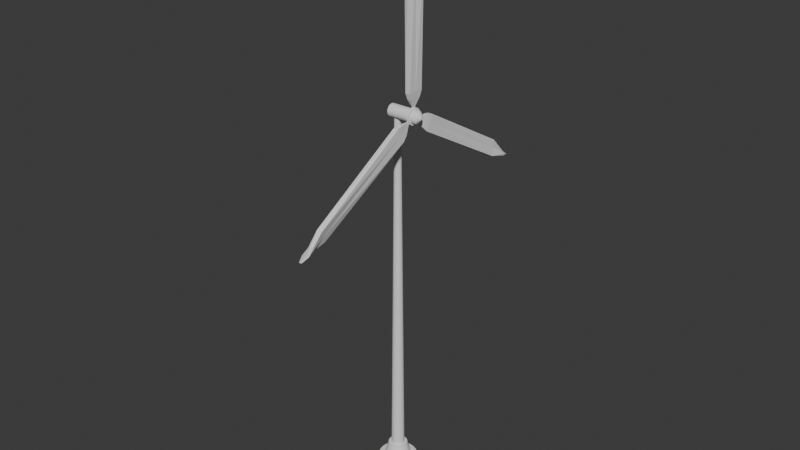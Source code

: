 # Source: windmill.blend  (saved by Blender 4.1.24; exported with 4.5.12 LTS)
import bpy
from mathutils import Matrix  # noqa: F401  (used for matrix-valued properties, if any)

bpy.ops.wm.read_factory_settings(use_empty=True)
scene = bpy.context.scene
scene.name = 'Scene'

# ---- collections
col_collection = bpy.data.collections.new('Collection'); scene.collection.children.link(col_collection)

# ---- world
world_world = bpy.data.worlds.new('World'); scene.world = world_world
world_world.use_nodes = True; world_world.node_tree.nodes.clear()
_N = world_world.node_tree.nodes; _L = world_world.node_tree.links
n0 = _N.new('ShaderNodeOutputWorld'); n0.name = 'World Output'; n0.location = (300, 300)
n1 = _N.new('ShaderNodeBackground'); n1.name = 'Background'; n1.location = (10, 300)
n1.inputs[0].default_value = (0.05088, 0.05088, 0.05088, 1.0)
_L.new(n1.outputs[0], n0.inputs[0])
n0.is_active_output = True
world_world.color = (0.05088, 0.05088, 0.05088)
world_world.use_sun_shadow = False
world_world.sun_shadow_jitter_overblur = 0.0

# ---- meshes
me_cylinder_002 = bpy.data.meshes.new('Cylinder.002')
me_cylinder_002.from_pydata([(-0.3146, 2.167, -1.566), (-0.3146, 1.0, 1.0), (0.1082, 2.126, -1.566), (-0.1195, 0.9808, 1.0), (0.5148, 2.002, -1.566), (0.06807, 0.9239, 1.0), (0.8896, 1.802, -1.566), (0.241, 0.8315, 1.0), (1.218, 1.533, -1.566), (0.3925, 0.7071, 1.0), (1.488, 1.204, -1.566), (0.5169, 0.5556, 1.0), (1.688, 0.8295, -1.566), (0.6093, 0.3827, 1.0), (1.811, 0.4229, -1.566), (0.6662, 0.1951, 1.0), (1.853, 3.189e-08, -1.566), (0.6854, 0.0, 1.0), (1.811, -0.4229, -1.566), (0.6662, -0.1951, 1.0), (1.688, -0.8295, -1.566), (0.6093, -0.3827, 1.0), (1.488, -1.204, -1.566), (0.5169, -0.5556, 1.0), (1.218, -1.533, -1.566), (0.3925, -0.7071, 1.0), (0.8896, -1.802, -1.566), (0.241, -0.8315, 1.0), (0.5148, -2.002, -1.566), (0.06807, -0.9239, 1.0), (0.1082, -2.126, -1.566), (-0.1195, -0.9808, 1.0), (-0.3146, -2.167, -1.566), (-0.3146, -1.0, 1.0), (-0.7375, -2.126, -1.566), (-0.5097, -0.9808, 1.0), (-1.144, -2.002, -1.566), (-0.6973, -0.9239, 1.0), (-1.519, -1.802, -1.566), (-0.8702, -0.8315, 1.0), (-1.847, -1.533, -1.566), (-1.022, -0.7071, 1.0), (-2.117, -1.204, -1.566), (-1.146, -0.5556, 1.0), (-2.317, -0.8295, -1.566), (-1.238, -0.3827, 1.0), (-2.44, -0.4229, -1.566), (-1.295, -0.1951, 1.0), (-2.482, 3.189e-08, -1.566), (-1.315, 0.0, 1.0), (-2.44, 0.4229, -1.566), (-1.295, 0.1951, 1.0), (-2.317, 0.8295, -1.566), (-1.238, 0.3827, 1.0), (-2.117, 1.204, -1.566), (-1.146, 0.5556, 1.0), (-1.847, 1.533, -1.566), (-1.022, 0.7071, 1.0), (-1.519, 1.802, -1.566), (-0.8702, 0.8315, 1.0), (-1.144, 2.002, -1.566), (-0.6973, 0.9239, 1.0), (-0.7375, 2.126, -1.566), (-0.5097, 0.9808, 1.0)], [], [(0, 1, 3, 2), (2, 3, 5, 4), (4, 5, 7, 6), (6, 7, 9, 8), (8, 9, 11, 10), (10, 11, 13, 12), (12, 13, 15, 14), (14, 15, 17, 16), (16, 17, 19, 18), (18, 19, 21, 20), (20, 21, 23, 22), (22, 23, 25, 24), (24, 25, 27, 26), (26, 27, 29, 28), (28, 29, 31, 30), (30, 31, 33, 32), (32, 33, 35, 34), (34, 35, 37, 36), (36, 37, 39, 38), (38, 39, 41, 40), (40, 41, 43, 42), (42, 43, 45, 44), (44, 45, 47, 46), (46, 47, 49, 48), (48, 49, 51, 50), (50, 51, 53, 52), (52, 53, 55, 54), (54, 55, 57, 56), (56, 57, 59, 58), (58, 59, 61, 60), (3, 1, 63, 61, 59, 57, 55, 53, 51, 49, 47, 45, 43, 41, 39, 37, 35, 33, 31, 29, 27, 25, 23, 21, 19, 17, 15, 13, 11, 9, 7, 5), (60, 61, 63, 62), (62, 63, 1, 0), (0, 2, 4, 6, 8, 10, 12, 14, 16, 18, 20, 22, 24, 26, 28, 30, 32, 34, 36, 38, 40, 42, 44, 46, 48, 50, 52, 54, 56, 58, 60, 62)])
_uv = me_cylinder_002.uv_layers.new(name='UVMap')
_uv.uv.foreach_set('vector', [1.0, 0.5, 1.0, 1.0, 0.9688, 1.0, 0.9688, 0.5, 0.9688, 0.5, 0.9688, 1.0, 0.9375, 1.0, 0.9375, 0.5, 0.9375, 0.5, 0.9375, 1.0, 0.9062, 1.0, 0.9062, 0.5, 0.9062, 0.5, 0.9062, 1.0, 0.875, 1.0, 0.875, 0.5, 0.875, 0.5, 0.875, 1.0, 0.8438, 1.0, 0.8438, 0.5, 0.8438, 0.5, 0.8438, 1.0, 0.8125, 1.0, 0.8125, 0.5, 0.8125, 0.5, 0.8125, 1.0, 0.7812, 1.0, 0.7812, 0.5, 0.7812, 0.5, 0.7812, 1.0, 0.75, 1.0, 0.75, 0.5, 0.75, 0.5, 0.75, 1.0, 0.7188, 1.0, 0.7188, 0.5, 0.7188, 0.5, 0.7188, 1.0, 0.6875, 1.0, 0.6875, 0.5, 0.6875, 0.5, 0.6875, 1.0, 0.6562, 1.0, 0.6562, 0.5, 0.6562, 0.5, 0.6562, 1.0, 0.625, 1.0, 0.625, 0.5, 0.625, 0.5, 0.625, 1.0, 0.5938, 1.0, 0.5938, 0.5, 0.5938, 0.5, 0.5938, 1.0, 0.5625, 1.0, 0.5625, 0.5, 0.5625, 0.5, 0.5625, 1.0, 0.5312, 1.0, 0.5312, 0.5, 0.5312, 0.5, 0.5312, 1.0, 0.5, 1.0, 0.5, 0.5, 0.5, 0.5, 0.5, 1.0, 0.4688, 1.0, 0.4688, 0.5, 0.4688, 0.5, 0.4688, 1.0, 0.4375, 1.0, 0.4375, 0.5, 0.4375, 0.5, 0.4375, 1.0, 0.4062, 1.0, 0.4062, 0.5, 0.4062, 0.5, 0.4062, 1.0, 0.375, 1.0, 0.375, 0.5, 0.375, 0.5, 0.375, 1.0, 0.3438, 1.0, 0.3438, 0.5, 0.3438, 0.5, 0.3438, 1.0, 0.3125, 1.0, 0.3125, 0.5, 0.3125, 0.5, 0.3125, 1.0, 0.2812, 1.0, 0.2812, 0.5, 0.2812, 0.5, 0.2812, 1.0, 0.25, 1.0, 0.25, 0.5, 0.25, 0.5, 0.25, 1.0, 0.2188, 1.0, 0.2188, 0.5, 0.2188, 0.5, 0.2188, 1.0, 0.1875, 1.0, 0.1875, 0.5, 0.1875, 0.5, 0.1875, 1.0, 0.1562, 1.0, 0.1562, 0.5, 0.1562, 0.5, 0.1562, 1.0, 0.125, 1.0, 0.125, 0.5, 0.125, 0.5, 0.125, 1.0, 0.09375, 1.0, 0.09375, 0.5, 0.09375, 0.5, 0.09375, 1.0, 0.0625, 1.0, 0.0625, 0.5, 0.2968, 0.4854, 0.25, 0.49, 0.2032, 0.4854, 0.1582, 0.4717, 0.1167, 0.4496, 0.08029, 0.4197, 0.05045, 0.3833, 0.02827, 0.3418, 0.01461, 0.2968, 0.01, 0.25, 0.01461, 0.2032, 0.02827, 0.1582, 0.05045, 0.1167, 0.08029, 0.08029, 0.1167, 0.05045, 0.1582, 0.02827, 0.2032, 0.01461, 0.25, 0.01, 0.2968, 0.01461, 0.3418, 0.02827, 0.3833, 0.05045, 0.4197, 0.08029, 0.4496, 0.1167, 0.4717, 0.1582, 0.4854, 0.2032, 0.49, 0.25, 0.4854, 0.2968, 0.4717, 0.3418, 0.4496, 0.3833, 0.4197, 0.4197, 0.3833, 0.4496, 0.3418, 0.4717, 0.0625, 0.5, 0.0625, 1.0, 0.03125, 1.0, 0.03125, 0.5, 0.03125, 0.5, 0.03125, 1.0, 0.0, 1.0, 0.0, 0.5, 0.75, 0.49, 0.7968, 0.4854, 0.8418, 0.4717, 0.8833, 0.4496, 0.9197, 0.4197, 0.9496, 0.3833, 0.9717, 0.3418, 0.9854, 0.2968, 0.99, 0.25, 0.9854, 0.2032, 0.9717, 0.1582, 0.9496, 0.1167, 0.9197, 0.08029, 0.8833, 0.05045, 0.8418, 0.02827, 0.7968, 0.01461, 0.75, 0.01, 0.7032, 0.01461, 0.6582, 0.02827, 0.6167, 0.05045, 0.5803, 0.08029, 0.5504, 0.1167, 0.5283, 0.1582, 0.5146, 0.2032, 0.51, 0.25, 0.5146, 0.2968, 0.5283, 0.3418, 0.5504, 0.3833, 0.5803, 0.4197, 0.6167, 0.4496, 0.6582, 0.4717, 0.7032, 0.4854])
me_cylinder_002.update()
me_cylinder_003 = bpy.data.meshes.new('Cylinder.003')
me_cylinder_003.from_pydata([(0.0, 0.6259, -1.0), (3.254e-07, 1.0, 2.671), (0.1221, 0.6139, -1.0), (0.1951, 0.9808, 2.671), (0.2395, 0.5783, -1.0), (0.3827, 0.9239, 2.671), (0.3478, 0.5204, -1.0), (0.5556, 0.8315, 2.671), (0.4426, 0.4426, -1.0), (0.7071, 0.7071, 2.671), (0.5204, 0.3478, -1.0), (0.8315, 0.5556, 2.671), (0.5783, 0.2395, -1.0), (0.9239, 0.3827, 2.671), (0.6139, 0.1221, -1.0), (0.9808, 0.1951, 2.671), (0.6259, 0.0, -1.0), (1.0, -2.246e-07, 2.671), (0.6139, -0.1221, -1.0), (0.9808, -0.1951, 2.671), (0.5783, -0.2395, -1.0), (0.9239, -0.3827, 2.671), (0.5204, -0.3478, -1.0), (0.8315, -0.5556, 2.671), (0.4426, -0.4426, -1.0), (0.7071, -0.7071, 2.671), (0.3478, -0.5204, -1.0), (0.5556, -0.8315, 2.671), (0.2395, -0.5783, -1.0), (0.3827, -0.9239, 2.671), (0.1221, -0.6139, -1.0), (0.1951, -0.9808, 2.671), (0.0, -0.6259, -1.0), (3.254e-07, -1.0, 2.671), (-0.1221, -0.6139, -1.0), (-0.1951, -0.9808, 2.671), (-0.2395, -0.5783, -1.0), (-0.3827, -0.9239, 2.671), (-0.3478, -0.5204, -1.0), (-0.5556, -0.8315, 2.671), (-0.4426, -0.4426, -1.0), (-0.7071, -0.7071, 2.671), (-0.5204, -0.3478, -1.0), (-0.8315, -0.5556, 2.671), (-0.5783, -0.2395, -1.0), (-0.9239, -0.3827, 2.671), (-0.6139, -0.1221, -1.0), (-0.9808, -0.1951, 2.671), (-0.6259, 0.0, -1.0), (-1.0, -2.246e-07, 2.671), (-0.6139, 0.1221, -1.0), (-0.9808, 0.1951, 2.671), (-0.5783, 0.2395, -1.0), (-0.9239, 0.3827, 2.671), (-0.5204, 0.3478, -1.0), (-0.8315, 0.5556, 2.671), (-0.4426, 0.4426, -1.0), (-0.7071, 0.7071, 2.671), (-0.3478, 0.5204, -1.0), (-0.5556, 0.8315, 2.671), (-0.2395, 0.5783, -1.0), (-0.3827, 0.9239, 2.671), (-0.1221, 0.6139, -1.0), (-0.1951, 0.9808, 2.671), (0.0, 1.0, -1.0), (0.1951, 0.9808, -1.0), (0.3827, 0.9239, -1.0), (0.5556, 0.8315, -1.0), (0.7071, 0.7071, -1.0), (0.8315, 0.5556, -1.0), (0.9239, 0.3827, -1.0), (0.9808, 0.1951, -1.0), (1.0, 0.0, -1.0), (0.9808, -0.1951, -1.0), (0.9239, -0.3827, -1.0), (0.8315, -0.5556, -1.0), (0.7071, -0.7071, -1.0), (0.5556, -0.8315, -1.0), (0.3827, -0.9239, -1.0), (0.1951, -0.9808, -1.0), (0.0, -1.0, -1.0), (-0.1951, -0.9808, -1.0), (-0.3827, -0.9239, -1.0), (-0.5556, -0.8315, -1.0), (-0.7071, -0.7071, -1.0), (-0.8315, -0.5556, -1.0), (-0.9239, -0.3827, -1.0), (-0.9808, -0.1951, -1.0), (-1.0, 0.0, -1.0), (-0.9808, 0.1951, -1.0), (-0.9239, 0.3827, -1.0), (-0.8315, 0.5556, -1.0), (-0.7071, 0.7071, -1.0), (-0.5556, 0.8315, -1.0), (-0.3827, 0.9239, -1.0), (-0.1951, 0.9808, -1.0), (8.854e-09, 0.6259, -0.8218), (0.1221, 0.6139, -0.8218), (0.2395, 0.5783, -0.8218), (0.3478, 0.5204, -0.8218), (0.4426, 0.4426, -0.8218), (0.5204, 0.3478, -0.8218), (0.5783, 0.2395, -0.8218), (0.6139, 0.1221, -0.8218), (0.6259, 1.941e-09, -0.8218), (0.6139, -0.1221, -0.8218), (0.5783, -0.2395, -0.8218), (0.5204, -0.3478, -0.8218), (0.4426, -0.4426, -0.8218), (0.3478, -0.5204, -0.8218), (0.2395, -0.5783, -0.8218), (0.1221, -0.6139, -0.8218), (8.854e-09, -0.6259, -0.8218), (-0.1221, -0.6139, -0.8218), (-0.2395, -0.5783, -0.8218), (-0.3478, -0.5204, -0.8218), (-0.4426, -0.4426, -0.8218), (-0.5204, -0.3478, -0.8218), (-0.5783, -0.2395, -0.8218), (-0.6139, -0.1221, -0.8218), (-0.6259, 1.941e-09, -0.8218), (-0.6139, 0.1221, -0.8218), (-0.5783, 0.2395, -0.8218), (-0.5204, 0.3478, -0.8218), (-0.4426, 0.4426, -0.8218), (-0.3478, 0.5204, -0.8218), (-0.2395, 0.5783, -0.8218), (-0.1221, 0.6139, -0.8218)], [], [(64, 1, 3, 65), (65, 3, 5, 66), (66, 5, 7, 67), (67, 7, 9, 68), (68, 9, 11, 69), (69, 11, 13, 70), (70, 13, 15, 71), (71, 15, 17, 72), (72, 17, 19, 73), (73, 19, 21, 74), (74, 21, 23, 75), (75, 23, 25, 76), (76, 25, 27, 77), (77, 27, 29, 78), (78, 29, 31, 79), (79, 31, 33, 80), (80, 33, 35, 81), (81, 35, 37, 82), (82, 37, 39, 83), (83, 39, 41, 84), (84, 41, 43, 85), (85, 43, 45, 86), (86, 45, 47, 87), (87, 47, 49, 88), (88, 49, 51, 89), (89, 51, 53, 90), (90, 53, 55, 91), (91, 55, 57, 92), (92, 57, 59, 93), (93, 59, 61, 94), (3, 1, 63, 61, 59, 57, 55, 53, 51, 49, 47, 45, 43, 41, 39, 37, 35, 33, 31, 29, 27, 25, 23, 21, 19, 17, 15, 13, 11, 9, 7, 5), (94, 61, 63, 95), (95, 63, 1, 64), (46, 48, 120, 119), (2, 0, 64, 65), (4, 2, 65, 66), (6, 4, 66, 67), (8, 6, 67, 68), (10, 8, 68, 69), (12, 10, 69, 70), (14, 12, 70, 71), (16, 14, 71, 72), (18, 16, 72, 73), (20, 18, 73, 74), (22, 20, 74, 75), (24, 22, 75, 76), (26, 24, 76, 77), (28, 26, 77, 78), (30, 28, 78, 79), (32, 30, 79, 80), (34, 32, 80, 81), (36, 34, 81, 82), (38, 36, 82, 83), (40, 38, 83, 84), (42, 40, 84, 85), (44, 42, 85, 86), (46, 44, 86, 87), (48, 46, 87, 88), (50, 48, 88, 89), (52, 50, 89, 90), (54, 52, 90, 91), (56, 54, 91, 92), (58, 56, 92, 93), (60, 58, 93, 94), (62, 60, 94, 95), (0, 62, 95, 64), (96, 97, 98, 99, 100, 101, 102, 103, 104, 105, 106, 107, 108, 109, 110, 111, 112, 113, 114, 115, 116, 117, 118, 119, 120, 121, 122, 123, 124, 125, 126, 127), (20, 22, 107, 106), (48, 50, 121, 120), (22, 24, 108, 107), (50, 52, 122, 121), (24, 26, 109, 108), (52, 54, 123, 122), (26, 28, 110, 109), (0, 2, 97, 96), (54, 56, 124, 123), (28, 30, 111, 110), (2, 4, 98, 97), (56, 58, 125, 124), (30, 32, 112, 111), (4, 6, 99, 98), (58, 60, 126, 125), (32, 34, 113, 112), (6, 8, 100, 99), (60, 62, 127, 126), (34, 36, 114, 113), (8, 10, 101, 100), (62, 0, 96, 127), (36, 38, 115, 114), (10, 12, 102, 101), (38, 40, 116, 115), (12, 14, 103, 102), (40, 42, 117, 116), (14, 16, 104, 103), (42, 44, 118, 117), (16, 18, 105, 104), (44, 46, 119, 118), (18, 20, 106, 105)])
_uv = me_cylinder_003.uv_layers.new(name='UVMap')
_uv.uv.foreach_set('vector', [1.0, 0.5, 1.0, 1.0, 0.9688, 1.0, 0.9688, 0.5, 0.9688, 0.5, 0.9688, 1.0, 0.9375, 1.0, 0.9375, 0.5, 0.9375, 0.5, 0.9375, 1.0, 0.9062, 1.0, 0.9062, 0.5, 0.9062, 0.5, 0.9062, 1.0, 0.875, 1.0, 0.875, 0.5, 0.875, 0.5, 0.875, 1.0, 0.8438, 1.0, 0.8438, 0.5, 0.8438, 0.5, 0.8438, 1.0, 0.8125, 1.0, 0.8125, 0.5, 0.8125, 0.5, 0.8125, 1.0, 0.7812, 1.0, 0.7812, 0.5, 0.7812, 0.5, 0.7812, 1.0, 0.75, 1.0, 0.75, 0.5, 0.75, 0.5, 0.75, 1.0, 0.7188, 1.0, 0.7188, 0.5, 0.7188, 0.5, 0.7188, 1.0, 0.6875, 1.0, 0.6875, 0.5, 0.6875, 0.5, 0.6875, 1.0, 0.6562, 1.0, 0.6562, 0.5, 0.6562, 0.5, 0.6562, 1.0, 0.625, 1.0, 0.625, 0.5, 0.625, 0.5, 0.625, 1.0, 0.5938, 1.0, 0.5938, 0.5, 0.5938, 0.5, 0.5938, 1.0, 0.5625, 1.0, 0.5625, 0.5, 0.5625, 0.5, 0.5625, 1.0, 0.5312, 1.0, 0.5312, 0.5, 0.5312, 0.5, 0.5312, 1.0, 0.5, 1.0, 0.5, 0.5, 0.5, 0.5, 0.5, 1.0, 0.4688, 1.0, 0.4688, 0.5, 0.4688, 0.5, 0.4688, 1.0, 0.4375, 1.0, 0.4375, 0.5, 0.4375, 0.5, 0.4375, 1.0, 0.4062, 1.0, 0.4062, 0.5, 0.4062, 0.5, 0.4062, 1.0, 0.375, 1.0, 0.375, 0.5, 0.375, 0.5, 0.375, 1.0, 0.3438, 1.0, 0.3438, 0.5, 0.3438, 0.5, 0.3438, 1.0, 0.3125, 1.0, 0.3125, 0.5, 0.3125, 0.5, 0.3125, 1.0, 0.2812, 1.0, 0.2812, 0.5, 0.2812, 0.5, 0.2812, 1.0, 0.25, 1.0, 0.25, 0.5, 0.25, 0.5, 0.25, 1.0, 0.2188, 1.0, 0.2188, 0.5, 0.2188, 0.5, 0.2188, 1.0, 0.1875, 1.0, 0.1875, 0.5, 0.1875, 0.5, 0.1875, 1.0, 0.1562, 1.0, 0.1562, 0.5, 0.1562, 0.5, 0.1562, 1.0, 0.125, 1.0, 0.125, 0.5, 0.125, 0.5, 0.125, 1.0, 0.09375, 1.0, 0.09375, 0.5, 0.09375, 0.5, 0.09375, 1.0, 0.0625, 1.0, 0.0625, 0.5, 0.2968, 0.4854, 0.25, 0.49, 0.2032, 0.4854, 0.1582, 0.4717, 0.1167, 0.4496, 0.08029, 0.4197, 0.05045, 0.3833, 0.02827, 0.3418, 0.01461, 0.2968, 0.01, 0.25, 0.01461, 0.2032, 0.02827, 0.1582, 0.05045, 0.1167, 0.08029, 0.08029, 0.1167, 0.05045, 0.1582, 0.02827, 0.2032, 0.01461, 0.25, 0.01, 0.2968, 0.01461, 0.3418, 0.02827, 0.3833, 0.05045, 0.4197, 0.08029, 0.4496, 0.1167, 0.4717, 0.1582, 0.4854, 0.2032, 0.49, 0.25, 0.4854, 0.2968, 0.4717, 0.3418, 0.4496, 0.3833, 0.4197, 0.4197, 0.3833, 0.4496, 0.3418, 0.4717, 0.0625, 0.5, 0.0625, 1.0, 0.03125, 1.0, 0.03125, 0.5, 0.03125, 0.5, 0.03125, 1.0, 0.0, 1.0, 0.0, 0.5, 0.6027, 0.2207, 0.5998, 0.25, 0.5998, 0.25, 0.6027, 0.2207, 0.7793, 0.3973, 0.75, 0.4002, 0.75, 0.49, 0.7968, 0.4854, 0.8075, 0.3888, 0.7793, 0.3973, 0.7968, 0.4854, 0.8418, 0.4717, 0.8335, 0.3749, 0.8075, 0.3888, 0.8418, 0.4717, 0.8833, 0.4496, 0.8562, 0.3562, 0.8335, 0.3749, 0.8833, 0.4496, 0.9197, 0.4197, 0.8749, 0.3335, 0.8562, 0.3562, 0.9197, 0.4197, 0.9496, 0.3833, 0.8888, 0.3075, 0.8749, 0.3335, 0.9496, 0.3833, 0.9717, 0.3418, 0.8973, 0.2793, 0.8888, 0.3075, 0.9717, 0.3418, 0.9854, 0.2968, 0.9002, 0.25, 0.8973, 0.2793, 0.9854, 0.2968, 0.99, 0.25, 0.8973, 0.2207, 0.9002, 0.25, 0.99, 0.25, 0.9854, 0.2032, 0.8888, 0.1925, 0.8973, 0.2207, 0.9854, 0.2032, 0.9717, 0.1582, 0.8749, 0.1665, 0.8888, 0.1925, 0.9717, 0.1582, 0.9496, 0.1167, 0.8562, 0.1438, 0.8749, 0.1665, 0.9496, 0.1167, 0.9197, 0.08029, 0.8335, 0.1251, 0.8562, 0.1438, 0.9197, 0.08029, 0.8833, 0.05045, 0.8075, 0.1112, 0.8335, 0.1251, 0.8833, 0.05045, 0.8418, 0.02827, 0.7793, 0.1027, 0.8075, 0.1112, 0.8418, 0.02827, 0.7968, 0.01461, 0.75, 0.09977, 0.7793, 0.1027, 0.7968, 0.01461, 0.75, 0.01, 0.7207, 0.1027, 0.75, 0.09977, 0.75, 0.01, 0.7032, 0.01461, 0.6925, 0.1112, 0.7207, 0.1027, 0.7032, 0.01461, 0.6582, 0.02827, 0.6665, 0.1251, 0.6925, 0.1112, 0.6582, 0.02827, 0.6167, 0.05045, 0.6438, 0.1438, 0.6665, 0.1251, 0.6167, 0.05045, 0.5803, 0.08029, 0.6251, 0.1665, 0.6438, 0.1438, 0.5803, 0.08029, 0.5504, 0.1167, 0.6112, 0.1925, 0.6251, 0.1665, 0.5504, 0.1167, 0.5283, 0.1582, 0.6027, 0.2207, 0.6112, 0.1925, 0.5283, 0.1582, 0.5146, 0.2032, 0.5998, 0.25, 0.6027, 0.2207, 0.5146, 0.2032, 0.51, 0.25, 0.6027, 0.2793, 0.5998, 0.25, 0.51, 0.25, 0.5146, 0.2968, 0.6112, 0.3075, 0.6027, 0.2793, 0.5146, 0.2968, 0.5283, 0.3418, 0.6251, 0.3335, 0.6112, 0.3075, 0.5283, 0.3418, 0.5504, 0.3833, 0.6438, 0.3562, 0.6251, 0.3335, 0.5504, 0.3833, 0.5803, 0.4197, 0.6665, 0.3749, 0.6438, 0.3562, 0.5803, 0.4197, 0.6167, 0.4496, 0.6925, 0.3888, 0.6665, 0.3749, 0.6167, 0.4496, 0.6582, 0.4717, 0.7207, 0.3973, 0.6925, 0.3888, 0.6582, 0.4717, 0.7032, 0.4854, 0.75, 0.4002, 0.7207, 0.3973, 0.7032, 0.4854, 0.75, 0.49, 0.75, 0.4002, 0.7793, 0.3973, 0.8075, 0.3888, 0.8335, 0.3749, 0.8562, 0.3562, 0.8749, 0.3335, 0.8888, 0.3075, 0.8973, 0.2793, 0.9002, 0.25, 0.8973, 0.2207, 0.8888, 0.1925, 0.8749, 0.1665, 0.8562, 0.1438, 0.8335, 0.1251, 0.8075, 0.1112, 0.7793, 0.1027, 0.75, 0.09977, 0.7207, 0.1027, 0.6925, 0.1112, 0.6665, 0.1251, 0.6438, 0.1438, 0.6251, 0.1665, 0.6112, 0.1925, 0.6027, 0.2207, 0.5998, 0.25, 0.6027, 0.2793, 0.6112, 0.3075, 0.6251, 0.3335, 0.6438, 0.3562, 0.6665, 0.3749, 0.6925, 0.3888, 0.7207, 0.3973, 0.8888, 0.1925, 0.8749, 0.1665, 0.8749, 0.1665, 0.8888, 0.1925, 0.5998, 0.25, 0.6027, 0.2793, 0.6027, 0.2793, 0.5998, 0.25, 0.8749, 0.1665, 0.8562, 0.1438, 0.8562, 0.1438, 0.8749, 0.1665, 0.6027, 0.2793, 0.6112, 0.3075, 0.6112, 0.3075, 0.6027, 0.2793, 0.8562, 0.1438, 0.8335, 0.1251, 0.8335, 0.1251, 0.8562, 0.1438, 0.6112, 0.3075, 0.6251, 0.3335, 0.6251, 0.3335, 0.6112, 0.3075, 0.8335, 0.1251, 0.8075, 0.1112, 0.8075, 0.1112, 0.8335, 0.1251, 0.75, 0.4002, 0.7793, 0.3973, 0.7793, 0.3973, 0.75, 0.4002, 0.6251, 0.3335, 0.6438, 0.3562, 0.6438, 0.3562, 0.6251, 0.3335, 0.8075, 0.1112, 0.7793, 0.1027, 0.7793, 0.1027, 0.8075, 0.1112, 0.7793, 0.3973, 0.8075, 0.3888, 0.8075, 0.3888, 0.7793, 0.3973, 0.6438, 0.3562, 0.6665, 0.3749, 0.6665, 0.3749, 0.6438, 0.3562, 0.7793, 0.1027, 0.75, 0.09977, 0.75, 0.09977, 0.7793, 0.1027, 0.8075, 0.3888, 0.8335, 0.3749, 0.8335, 0.3749, 0.8075, 0.3888, 0.6665, 0.3749, 0.6925, 0.3888, 0.6925, 0.3888, 0.6665, 0.3749, 0.75, 0.09977, 0.7207, 0.1027, 0.7207, 0.1027, 0.75, 0.09977, 0.8335, 0.3749, 0.8562, 0.3562, 0.8562, 0.3562, 0.8335, 0.3749, 0.6925, 0.3888, 0.7207, 0.3973, 0.7207, 0.3973, 0.6925, 0.3888, 0.7207, 0.1027, 0.6925, 0.1112, 0.6925, 0.1112, 0.7207, 0.1027, 0.8562, 0.3562, 0.8749, 0.3335, 0.8749, 0.3335, 0.8562, 0.3562, 0.7207, 0.3973, 0.75, 0.4002, 0.75, 0.4002, 0.7207, 0.3973, 0.6925, 0.1112, 0.6665, 0.1251, 0.6665, 0.1251, 0.6925, 0.1112, 0.8749, 0.3335, 0.8888, 0.3075, 0.8888, 0.3075, 0.8749, 0.3335, 0.6665, 0.1251, 0.6438, 0.1438, 0.6438, 0.1438, 0.6665, 0.1251, 0.8888, 0.3075, 0.8973, 0.2793, 0.8973, 0.2793, 0.8888, 0.3075, 0.6438, 0.1438, 0.6251, 0.1665, 0.6251, 0.1665, 0.6438, 0.1438, 0.8973, 0.2793, 0.9002, 0.25, 0.9002, 0.25, 0.8973, 0.2793, 0.6251, 0.1665, 0.6112, 0.1925, 0.6112, 0.1925, 0.6251, 0.1665, 0.9002, 0.25, 0.8973, 0.2207, 0.8973, 0.2207, 0.9002, 0.25, 0.6112, 0.1925, 0.6027, 0.2207, 0.6027, 0.2207, 0.6112, 0.1925, 0.8973, 0.2207, 0.8888, 0.1925, 0.8888, 0.1925, 0.8973, 0.2207])
me_cylinder_003.update()
me_cylinder_005 = bpy.data.meshes.new('Cylinder.005')
me_cylinder_005.from_pydata([(0.0, 0.2197, -1.0), (0.0, 0.7658, 1.0), (0.05686, 0.2122, -1.0), (0.1982, 0.7397, 1.0), (0.1098, 0.1903, -1.0), (0.3829, 0.6632, 1.0), (0.7349, 0.6709, -0.4295), (0.7349, 0.6709, 0.4295), (0.866, 0.5, -0.4295), (0.866, 0.5, 0.4295), (0.9485, 0.301, -0.4295), (0.9485, 0.301, 0.4295), (0.2197, 0.0, -1.0), (0.7658, 0.0, 1.0), (0.2122, -0.05686, -1.0), (0.7397, -0.1982, 1.0), (0.1903, -0.1098, -1.0), (0.6632, -0.3829, 1.0), (0.1553, -0.1553, -1.0), (0.5415, -0.5415, 1.0), (0.1098, -0.1903, -1.0), (0.3829, -0.6632, 1.0), (0.2136, -0.9719, -0.4295), (0.2136, -0.9719, 0.4295), (1.081e-08, -1.0, -0.4295), (4.095e-09, -1.0, 0.4295), (-0.2136, -0.9719, -0.4295), (-0.2136, -0.9719, 0.4295), (-0.1098, -0.1903, -1.0), (-0.3829, -0.6632, 1.0), (-0.1553, -0.1553, -1.0), (-0.5415, -0.5415, 1.0), (-0.1903, -0.1098, -1.0), (-0.6632, -0.3829, 1.0), (-0.2122, -0.05686, -1.0), (-0.7397, -0.1982, 1.0), (-0.2197, 0.0, -1.0), (-0.7658, 0.0, 1.0), (-0.9485, 0.301, -0.4295), (-0.9485, 0.301, 0.4295), (-0.866, 0.5, -0.4295), (-0.866, 0.5, 0.4295), (-0.7349, 0.6709, -0.4295), (-0.7349, 0.6709, 0.4295), (-0.1098, 0.1903, -1.0), (-0.3829, 0.6632, 1.0), (-0.05686, 0.2122, -1.0), (-0.1982, 0.7397, 1.0), (0.5415, 0.5415, 1.0), (0.1553, 0.1553, -1.0), (0.1903, 0.1098, -1.0), (0.6632, 0.3829, 1.0), (0.2122, 0.05686, -1.0), (0.7397, 0.1982, 1.0), (0.1982, -0.7397, 1.0), (0.05686, -0.2122, -1.0), (7.451e-09, -0.2197, -1.0), (7.451e-09, -0.7658, 1.0), (-0.05686, -0.2122, -1.0), (-0.1982, -0.7397, 1.0), (-0.7397, 0.1982, 1.0), (-0.2122, 0.05686, -1.0), (-0.1903, 0.1098, -1.0), (-0.6632, 0.3829, 1.0), (-0.1553, 0.1553, -1.0), (-0.5415, 0.5415, 1.0), (1.017, 0.5872, 0.4295), (1.017, 0.5872, -0.4295), (4.095e-09, -1.174, 0.4295), (1.081e-08, -1.174, -0.4295), (-1.017, 0.5872, 0.4295), (-1.017, 0.5872, -0.4295), (0.886, 0.7581, 0.4295), (0.886, 0.7581, -0.4295), (1.1, 0.3882, -0.4295), (1.1, 0.3882, 0.4295), (0.2136, -1.146, 0.4295), (0.2136, -1.146, -0.4295), (-0.2136, -1.146, -0.4295), (-0.2136, -1.146, 0.4295), (-1.1, 0.3882, 0.4295), (-1.1, 0.3882, -0.4295), (-0.886, 0.7581, -0.4295), (-0.886, 0.7581, 0.4295), (1.291, 0.7451, 0.8016), (1.291, 0.7451, -0.8016), (1.19e-08, -1.49, 0.8016), (2.443e-08, -1.49, -0.8016), (-1.291, 0.7451, 0.8016), (-1.291, 0.7451, -0.8016), (1.046, 1.064, 0.8016), (1.046, 1.064, -0.8016), (1.444, 0.3736, -0.8016), (1.444, 0.3736, 0.8016), (0.3987, -1.438, 0.8016), (0.3987, -1.438, -0.8016), (-0.3987, -1.438, -0.8016), (-0.3987, -1.438, 0.8016), (-1.444, 0.3736, 0.8016), (-1.444, 0.3736, -0.8016), (-1.046, 1.064, -0.8016), (-1.046, 1.064, 0.8016), (1.901, 1.098, 1.567), (1.952, 1.556, -1.758), (2.026e-08, -2.195, 1.567), (4.475e-08, -2.195, -1.567), (-1.901, 1.098, 1.567), (-1.901, 1.098, -1.567), (1.423, 1.721, 1.567), (1.873, 1.66, -1.758), (2.202, 0.3714, -1.567), (2.202, 0.3714, 1.567), (0.7793, -2.093, 1.567), (0.7793, -2.093, -1.567), (-0.7793, -2.093, -1.567), (-0.7793, -2.093, 1.567), (-2.202, 0.3714, 1.567), (-2.202, 0.3714, -1.567), (-1.423, 1.721, -1.567), (-1.423, 1.721, 1.567), (2.548, 1.471, 2.008), (2.041, 1.607, -1.818), (2.882e-08, -2.942, 2.008), (6.021e-08, -2.942, -2.008), (-2.548, 1.471, 2.008), (-2.548, 1.471, -2.008), (1.935, 2.27, 2.008), (1.942, 1.735, -1.818), (2.933, 0.5402, -2.008), (2.933, 0.5402, 2.008), (0.9989, -2.811, 2.008), (0.9989, -2.811, -2.008), (-0.9989, -2.811, -2.008), (-0.9989, -2.811, 2.008), (-2.933, 0.5402, 2.008), (-2.933, 0.5402, -2.008), (-1.935, 2.27, -2.008), (-1.935, 2.27, 2.008), (14.85, 8.681, 1.905), (14.94, 8.52, -1.905), (0.09307, -17.2, 1.905), (-0.09307, -17.2, -1.905), (-14.94, 8.52, 1.905), (-14.85, 8.681, -1.905), (14.26, 9.436, 0.2213), (14.34, 9.308, -3.666), (15.3, 7.633, -0.2213), (15.23, 7.762, 3.666), (1.041, -17.07, 0.2213), (0.8925, -17.07, -3.666), (-1.041, -17.07, -0.2213), (-0.8925, -17.07, 3.666), (-15.3, 7.633, 0.2213), (-15.23, 7.762, -3.666), (-14.26, 9.436, -0.2213), (-14.34, 9.308, 3.666), (17.16, 10.06, 0.3863), (17.29, 9.829, -0.3863), (0.1333, -19.89, 0.3863), (-0.1333, -19.89, -0.3863), (-17.29, 9.829, 0.3863), (-17.16, 10.06, -0.3863), (17.0, 10.2, -2.664), (17.13, 9.972, -3.475), (17.33, 9.623, 2.664), (17.2, 9.852, 3.475), (0.3336, -19.82, -2.664), (0.06955, -19.82, -3.475), (-0.3336, -19.82, 2.664), (-0.06955, -19.82, 3.475), (-17.33, 9.623, -2.664), (-17.2, 9.851, -3.475), (-17.0, 10.2, 2.664), (-17.13, 9.972, 3.475), (17.93, 10.41, 0.1054), (17.98, 10.32, -0.1054), (0.04737, -20.73, 0.1054), (-0.04737, -20.73, -0.1054), (-17.98, 10.32, 0.1054), (-17.93, 10.41, -0.1054), (17.88, 10.44, -0.9957), (17.93, 10.36, -1.207), (17.98, 10.27, 0.9957), (17.94, 10.35, 1.207), (0.09981, -20.71, -0.9957), (0.005076, -20.71, -1.207), (-0.09981, -20.71, 0.9957), (-0.005077, -20.71, 1.207), (-17.98, 10.27, -0.9957), (-17.94, 10.35, -1.207), (-17.88, 10.44, 0.9957), (-17.93, 10.36, 1.207), (0.2588, 0.9659, 1.0), (0.0, 1.0, 1.0), (0.5, 0.866, 1.0), (0.7071, 0.7071, 1.0), (0.866, 0.5, 1.0), (0.9659, 0.2588, 1.0), (1.0, 0.0, 1.0), (0.9659, -0.2588, 1.0), (0.866, -0.5, 1.0), (0.7071, -0.7071, 1.0), (0.5, -0.866, 1.0), (0.2588, -0.9659, 1.0), (7.451e-09, -1.0, 1.0), (-0.2588, -0.9659, 1.0), (-0.5, -0.866, 1.0), (-0.7071, -0.7071, 1.0), (-0.866, -0.5, 1.0), (-0.9659, -0.2588, 1.0), (-1.0, 0.0, 1.0), (-0.9659, 0.2588, 1.0), (-0.866, 0.5, 1.0), (-0.7071, 0.7071, 1.0), (-0.5, 0.866, 1.0), (-0.2588, 0.9659, 1.0), (0.1982, 0.7397, 4.026), (-2.353e-08, 0.7658, 4.026), (0.3829, 0.6632, 4.026), (0.5415, 0.5415, 4.026), (0.6632, 0.3829, 4.026), (0.7397, 0.1982, 4.026), (0.7658, -1.776e-15, 4.026), (0.7397, -0.1982, 4.026), (0.6632, -0.3829, 4.026), (0.5415, -0.5415, 4.026), (0.3829, -0.6632, 4.026), (0.1982, -0.7397, 4.026), (-1.608e-08, -0.7658, 4.026), (-0.1982, -0.7397, 4.026), (-0.3829, -0.6632, 4.026), (-0.5415, -0.5415, 4.026), (-0.6632, -0.3829, 4.026), (-0.7397, -0.1982, 4.026), (-0.7658, -1.776e-15, 4.026), (-0.7397, 0.1982, 4.026), (-0.6632, 0.3829, 4.026), (-0.5415, 0.5415, 4.026), (-0.3829, 0.6632, 4.026), (-0.1982, 0.7397, 4.026), (0.1209, 0.4512, 6.097), (-3.032e-08, 0.4671, 6.097), (0.2336, 0.4045, 6.097), (0.3303, 0.3303, 6.097), (0.4045, 0.2336, 6.097), (0.4512, 0.1209, 6.097), (0.4671, -1.841e-08, 6.097), (0.4512, -0.1209, 6.097), (0.4045, -0.2336, 6.097), (0.3303, -0.3303, 6.097), (0.2336, -0.4045, 6.097), (0.1209, -0.4512, 6.097), (-2.577e-08, -0.4671, 6.097), (-0.1209, -0.4512, 6.097), (-0.2336, -0.4045, 6.097), (-0.3303, -0.3303, 6.097), (-0.4045, -0.2336, 6.097), (-0.4512, -0.1209, 6.097), (-0.4671, -1.841e-08, 6.097), (-0.4512, 0.1209, 6.097), (-0.4045, 0.2336, 6.097), (-0.3303, 0.3303, 6.097), (-0.2336, 0.4045, 6.097), (-0.1209, 0.4512, 6.097), (0.04502, 0.168, 7.709), (-3.503e-08, 0.1739, 7.709), (0.08696, 0.1506, 7.709), (0.123, 0.123, 7.709), (0.1506, 0.08696, 7.709), (0.168, 0.04502, 7.709), (0.1739, -3.335e-08, 7.709), (0.168, -0.04502, 7.709), (0.1506, -0.08696, 7.709), (0.123, -0.123, 7.709), (0.08696, -0.1506, 7.709), (0.04502, -0.168, 7.709), (-3.333e-08, -0.1739, 7.709), (-0.04502, -0.168, 7.709), (-0.08696, -0.1506, 7.709), (-0.123, -0.123, 7.709), (-0.1506, -0.08696, 7.709), (-0.168, -0.04502, 7.709), (-0.1739, -3.335e-08, 7.709), (-0.168, 0.04502, 7.709), (-0.1506, 0.08696, 7.709), (-0.123, 0.123, 7.709), (-0.08696, 0.1506, 7.709), (-0.04502, 0.168, 7.709), (0.0, 1.0, -1.0), (0.2588, 0.9659, -1.0), (0.5, 0.866, -1.0), (0.7071, 0.7071, -1.0), (0.866, 0.5, -1.0), (0.9659, 0.2588, -1.0), (1.0, 0.0, -1.0), (0.9659, -0.2588, -1.0), (0.866, -0.5, -1.0), (0.7071, -0.7071, -1.0), (0.5, -0.866, -1.0), (0.2588, -0.9659, -1.0), (7.451e-09, -1.0, -1.0), (-0.2588, -0.9659, -1.0), (-0.5, -0.866, -1.0), (-0.7071, -0.7071, -1.0), (-0.866, -0.5, -1.0), (-0.9659, -0.2588, -1.0), (-1.0, 0.0, -1.0), (-0.9659, 0.2588, -1.0), (-0.866, 0.5, -1.0), (-0.7071, 0.7071, -1.0), (-0.5, 0.866, -1.0), (-0.2588, 0.9659, -1.0), (2.515e-07, 0.2197, -13.58), (0.05686, 0.2122, -13.58), (0.1098, 0.1903, -13.58), (0.1553, 0.1553, -13.58), (0.1903, 0.1098, -13.58), (0.2122, 0.05686, -13.58), (0.2197, 0.0, -13.58), (0.2122, -0.05686, -13.58), (0.1903, -0.1098, -13.58), (0.1553, -0.1553, -13.58), (0.1098, -0.1903, -13.58), (0.05686, -0.2122, -13.58), (2.589e-07, -0.2197, -13.58), (-0.05686, -0.2122, -13.58), (-0.1098, -0.1903, -13.58), (-0.1553, -0.1553, -13.58), (-0.1903, -0.1098, -13.58), (-0.2122, -0.05686, -13.58), (-0.2197, 0.0, -13.58), (-0.2122, 0.05686, -13.58), (-0.1903, 0.1098, -13.58), (-0.1553, 0.1553, -13.58), (-0.1098, 0.1903, -13.58), (-0.05686, 0.2122, -13.58), (2.548, 1.471, -2.008), (1.901, 1.098, -1.567), (1.423, 1.721, -1.567), (1.935, 2.27, -2.008), (2.096, 1.65, -1.012), (2.008, 1.599, -0.9516), (1.928, 1.703, -0.9516), (1.998, 1.778, -1.012)], [], [(288, 193, 192, 289), (289, 192, 194, 290), (290, 194, 195, 291), (25, 27, 79, 68), (43, 42, 82, 83), (293, 197, 198, 294), (294, 198, 199, 295), (295, 199, 200, 296), (296, 200, 201, 297), (297, 201, 202, 298), (298, 202, 203, 299), (7, 9, 66, 72), (26, 24, 69, 78), (301, 205, 206, 302), (302, 206, 207, 303), (303, 207, 208, 304), (304, 208, 209, 305), (305, 209, 210, 306), (306, 210, 211, 307), (41, 43, 83, 70), (8, 6, 73, 67), (309, 213, 214, 310), (21, 19, 225, 226), (310, 214, 215, 311), (311, 215, 193, 288), (4, 49, 315, 314), (7, 6, 291, 195), (6, 8, 292, 291), (9, 7, 195, 196), (8, 10, 293, 292), (11, 9, 196, 197), (10, 11, 197, 293), (23, 22, 299, 203), (22, 24, 300, 299), (25, 23, 203, 204), (24, 26, 301, 300), (27, 25, 204, 205), (26, 27, 205, 301), (39, 38, 307, 211), (38, 40, 308, 307), (41, 39, 211, 212), (40, 42, 309, 308), (43, 41, 212, 213), (42, 43, 213, 309), (67, 73, 91, 85), (76, 68, 86, 94), (82, 71, 89, 100), (73, 72, 90, 91), (69, 77, 95, 87), (80, 70, 88, 98), (10, 8, 67, 74), (27, 26, 78, 79), (9, 11, 75, 66), (38, 39, 80, 81), (11, 10, 74, 75), (40, 38, 81, 71), (22, 23, 76, 77), (39, 41, 70, 80), (24, 22, 77, 69), (6, 7, 72, 73), (42, 40, 71, 82), (23, 25, 68, 76), (96, 87, 105, 114), (88, 101, 119, 106), (85, 91, 338, 337), (94, 86, 104, 112), (100, 89, 107, 118), (91, 90, 108, 338), (70, 83, 101, 88), (78, 69, 87, 96), (72, 66, 84, 90), (83, 82, 100, 101), (68, 79, 97, 86), (74, 67, 85, 92), (79, 78, 96, 97), (66, 75, 93, 84), (81, 80, 98, 99), (75, 74, 92, 93), (71, 81, 99, 89), (77, 76, 94, 95), (104, 115, 133, 122), (119, 118, 136, 137), (108, 102, 120, 126), (114, 105, 123, 132), (106, 119, 137, 124), (127, 121, 340, 343), (90, 84, 102, 108), (101, 100, 118, 119), (86, 97, 115, 104), (92, 85, 337, 110), (97, 96, 114, 115), (84, 93, 111, 102), (99, 98, 116, 117), (93, 92, 110, 111), (89, 99, 117, 107), (95, 94, 112, 113), (98, 88, 106, 116), (87, 95, 113, 105), (120, 129, 147, 138), (133, 132, 150, 151), (128, 336, 139, 146), (122, 133, 151, 140), (137, 136, 154, 155), (126, 120, 138, 144), (110, 337, 336, 128), (115, 114, 132, 133), (102, 111, 129, 120), (117, 116, 134, 135), (111, 110, 128, 129), (107, 117, 135, 125), (113, 112, 130, 131), (116, 106, 124, 134), (105, 113, 131, 123), (338, 108, 126, 339), (118, 107, 125, 136), (112, 104, 122, 130), (143, 153, 171, 161), (147, 146, 164, 165), (153, 152, 170, 171), (138, 147, 165, 156), (151, 150, 168, 169), (146, 139, 157, 164), (135, 134, 152, 153), (129, 128, 146, 147), (125, 135, 153, 143), (131, 130, 148, 149), (134, 124, 142, 152), (123, 131, 149, 141), (339, 126, 144, 145), (136, 125, 143, 154), (130, 122, 140, 148), (336, 339, 145, 139), (124, 137, 155, 142), (132, 123, 141, 150), (170, 160, 178, 188), (167, 166, 184, 185), (161, 171, 189, 179), (165, 164, 182, 183), (171, 170, 188, 189), (156, 165, 183, 174), (149, 148, 166, 167), (152, 142, 160, 170), (141, 149, 167, 159), (145, 144, 162, 163), (154, 143, 161, 172), (148, 140, 158, 166), (139, 145, 163, 157), (142, 155, 173, 160), (150, 141, 159, 168), (144, 138, 156, 162), (155, 154, 172, 173), (140, 151, 169, 158), (181, 180, 174, 175), (175, 174, 183, 182), (185, 184, 176, 177), (177, 176, 187, 186), (189, 188, 178, 179), (179, 178, 191, 190), (159, 167, 185, 177), (163, 162, 180, 181), (172, 161, 179, 190), (166, 158, 176, 184), (157, 163, 181, 175), (160, 173, 191, 178), (168, 159, 177, 186), (162, 156, 174, 180), (173, 172, 190, 191), (158, 169, 187, 176), (164, 157, 175, 182), (169, 168, 186, 187), (1, 3, 192, 193), (3, 5, 194, 192), (5, 48, 195, 194), (48, 51, 196, 195), (51, 53, 197, 196), (53, 13, 198, 197), (13, 15, 199, 198), (15, 17, 200, 199), (17, 19, 201, 200), (19, 21, 202, 201), (21, 54, 203, 202), (54, 57, 204, 203), (57, 59, 205, 204), (59, 29, 206, 205), (29, 31, 207, 206), (31, 33, 208, 207), (33, 35, 209, 208), (35, 37, 210, 209), (37, 60, 211, 210), (60, 63, 212, 211), (63, 65, 213, 212), (65, 45, 214, 213), (45, 47, 215, 214), (47, 1, 193, 215), (237, 236, 260, 261), (48, 5, 218, 219), (37, 35, 233, 234), (54, 21, 226, 227), (51, 48, 219, 220), (60, 37, 234, 235), (57, 54, 227, 228), (53, 51, 220, 221), (63, 60, 235, 236), (59, 57, 228, 229), (13, 53, 221, 222), (65, 63, 236, 237), (29, 59, 229, 230), (15, 13, 222, 223), (45, 65, 237, 238), (31, 29, 230, 231), (17, 15, 223, 224), (47, 45, 238, 239), (3, 1, 217, 216), (33, 31, 231, 232), (19, 17, 224, 225), (1, 47, 239, 217), (5, 3, 216, 218), (35, 33, 232, 233), (250, 249, 273, 274), (230, 229, 253, 254), (223, 222, 246, 247), (238, 237, 261, 262), (231, 230, 254, 255), (224, 223, 247, 248), (239, 238, 262, 263), (216, 217, 241, 240), (232, 231, 255, 256), (225, 224, 248, 249), (217, 239, 263, 241), (218, 216, 240, 242), (233, 232, 256, 257), (226, 225, 249, 250), (219, 218, 242, 243), (234, 233, 257, 258), (227, 226, 250, 251), (220, 219, 243, 244), (235, 234, 258, 259), (228, 227, 251, 252), (221, 220, 244, 245), (236, 235, 259, 260), (229, 228, 252, 253), (222, 221, 245, 246), (264, 265, 287, 286, 285, 284, 283, 282, 281, 280, 279, 278, 277, 276, 275, 274, 273, 272, 271, 270, 269, 268, 267, 266), (243, 242, 266, 267), (258, 257, 281, 282), (251, 250, 274, 275), (244, 243, 267, 268), (259, 258, 282, 283), (252, 251, 275, 276), (245, 244, 268, 269), (260, 259, 283, 284), (253, 252, 276, 277), (246, 245, 269, 270), (261, 260, 284, 285), (254, 253, 277, 278), (247, 246, 270, 271), (262, 261, 285, 286), (255, 254, 278, 279), (248, 247, 271, 272), (263, 262, 286, 287), (240, 241, 265, 264), (256, 255, 279, 280), (249, 248, 272, 273), (241, 263, 287, 265), (242, 240, 264, 266), (257, 256, 280, 281), (2, 0, 288, 289), (4, 2, 289, 290), (49, 4, 290, 291), (50, 49, 291, 292), (52, 50, 292, 293), (12, 52, 293, 294), (14, 12, 294, 295), (16, 14, 295, 296), (18, 16, 296, 297), (20, 18, 297, 298), (55, 20, 298, 299), (56, 55, 299, 300), (58, 56, 300, 301), (28, 58, 301, 302), (30, 28, 302, 303), (32, 30, 303, 304), (34, 32, 304, 305), (36, 34, 305, 306), (61, 36, 306, 307), (62, 61, 307, 308), (64, 62, 308, 309), (44, 64, 309, 310), (46, 44, 310, 311), (0, 46, 311, 288), (312, 313, 314, 315, 316, 317, 318, 319, 320, 321, 322, 323, 324, 325, 326, 327, 328, 329, 330, 331, 332, 333, 334, 335), (34, 36, 330, 329), (20, 55, 323, 322), (49, 50, 316, 315), (36, 61, 331, 330), (55, 56, 324, 323), (50, 52, 317, 316), (61, 62, 332, 331), (56, 58, 325, 324), (52, 12, 318, 317), (62, 64, 333, 332), (58, 28, 326, 325), (12, 14, 319, 318), (64, 44, 334, 333), (28, 30, 327, 326), (14, 16, 320, 319), (44, 46, 335, 334), (0, 2, 313, 312), (30, 32, 328, 327), (16, 18, 321, 320), (46, 0, 312, 335), (2, 4, 314, 313), (32, 34, 329, 328), (18, 20, 322, 321), (103, 121, 336, 337), (127, 109, 338, 339), (109, 103, 337, 338), (121, 127, 339, 336), (341, 342, 343, 340), (109, 127, 343, 342), (103, 109, 342, 341), (121, 103, 341, 340)])
_k = {(288, 289): 1.0, (192, 193): 1.0, (193, 288): 1.0, (192, 289): 1.0, (289, 290): 1.0, (192, 194): 1.0, (194, 290): 1.0, (290, 291): 1.0, (194, 195): 1.0, (195, 291): 1.0, (291, 292): 1.0, (195, 196): 1.0, (292, 293): 1.0, (196, 197): 1.0, (197, 293): 1.0, (293, 294): 1.0, (197, 198): 1.0, (198, 294): 1.0, (294, 295): 1.0, (198, 199): 1.0, (199, 295): 1.0, (295, 296): 1.0, (199, 200): 1.0, (200, 296): 1.0, (296, 297): 1.0, (200, 201): 1.0, (201, 297): 1.0, (297, 298): 1.0, (201, 202): 1.0, (202, 298): 1.0, (298, 299): 1.0, (202, 203): 1.0, (203, 299): 1.0, (299, 300): 1.0, (203, 204): 1.0, (300, 301): 1.0, (204, 205): 1.0, (205, 301): 1.0, (301, 302): 1.0, (205, 206): 1.0, (206, 302): 1.0, (302, 303): 1.0, (206, 207): 1.0, (207, 303): 1.0, (303, 304): 1.0, (207, 208): 1.0, (208, 304): 1.0, (304, 305): 1.0, (208, 209): 1.0, (209, 305): 1.0, (305, 306): 1.0, (209, 210): 1.0, (210, 306): 1.0, (306, 307): 1.0, (210, 211): 1.0, (211, 307): 1.0, (307, 308): 1.0, (211, 212): 1.0, (308, 309): 1.0, (212, 213): 1.0, (213, 309): 1.0, (309, 310): 1.0, (213, 214): 1.0, (214, 310): 1.0, (310, 311): 1.0, (214, 215): 1.0, (215, 311): 1.0, (288, 311): 1.0, (193, 215): 1.0, (1, 3): 1.0, (3, 5): 1.0, (5, 48): 1.0, (48, 51): 1.0, (51, 53): 1.0, (13, 53): 1.0, (13, 15): 1.0, (15, 17): 1.0, (17, 19): 1.0, (19, 21): 1.0, (21, 54): 1.0, (54, 57): 1.0, (57, 59): 1.0, (29, 59): 1.0, (29, 31): 1.0, (31, 33): 1.0, (33, 35): 1.0, (35, 37): 1.0, (37, 60): 1.0, (60, 63): 1.0, (63, 65): 1.0, (45, 65): 1.0, (45, 47): 1.0, (1, 47): 1.0, (216, 217): 1.0, (216, 218): 1.0, (218, 219): 1.0, (219, 220): 1.0, (220, 221): 1.0, (221, 222): 1.0, (222, 223): 1.0, (223, 224): 1.0, (224, 225): 1.0, (225, 226): 1.0, (226, 227): 1.0, (227, 228): 1.0, (228, 229): 1.0, (229, 230): 1.0, (230, 231): 1.0, (231, 232): 1.0, (232, 233): 1.0, (233, 234): 1.0, (234, 235): 1.0, (235, 236): 1.0, (236, 237): 1.0, (237, 238): 1.0, (238, 239): 1.0, (217, 239): 1.0, (240, 241): 1.0, (240, 242): 1.0, (242, 243): 1.0, (243, 244): 1.0, (244, 245): 1.0, (245, 246): 1.0, (246, 247): 1.0, (247, 248): 1.0, (248, 249): 1.0, (249, 250): 1.0, (250, 251): 1.0, (251, 252): 1.0, (252, 253): 1.0, (253, 254): 1.0, (254, 255): 1.0, (255, 256): 1.0, (256, 257): 1.0, (257, 258): 1.0, (258, 259): 1.0, (259, 260): 1.0, (260, 261): 1.0, (261, 262): 1.0, (262, 263): 1.0, (241, 263): 1.0, (264, 265): 1.0, (264, 266): 1.0, (266, 267): 1.0, (267, 268): 1.0, (268, 269): 1.0, (269, 270): 1.0, (270, 271): 1.0, (271, 272): 1.0, (272, 273): 1.0, (273, 274): 1.0, (274, 275): 1.0, (275, 276): 1.0, (276, 277): 1.0, (277, 278): 1.0, (278, 279): 1.0, (279, 280): 1.0, (280, 281): 1.0, (281, 282): 1.0, (282, 283): 1.0, (283, 284): 1.0, (284, 285): 1.0, (285, 286): 1.0, (286, 287): 1.0, (265, 287): 1.0, (0, 2): 1.0, (2, 4): 1.0, (4, 49): 1.0, (49, 50): 1.0, (50, 52): 1.0, (12, 52): 1.0, (12, 14): 1.0, (14, 16): 1.0, (16, 18): 1.0, (18, 20): 1.0, (20, 55): 1.0, (55, 56): 1.0, (56, 58): 1.0, (28, 58): 1.0, (28, 30): 1.0, (30, 32): 1.0, (32, 34): 1.0, (34, 36): 1.0, (36, 61): 1.0, (61, 62): 1.0, (62, 64): 1.0, (44, 64): 1.0, (44, 46): 1.0, (0, 46): 1.0, (312, 313): 1.0, (313, 314): 1.0, (314, 315): 1.0, (315, 316): 1.0, (316, 317): 1.0, (317, 318): 1.0, (318, 319): 1.0, (319, 320): 1.0, (320, 321): 1.0, (321, 322): 1.0, (322, 323): 1.0, (323, 324): 1.0, (324, 325): 1.0, (325, 326): 1.0, (326, 327): 1.0, (327, 328): 1.0, (328, 329): 1.0, (329, 330): 1.0, (330, 331): 1.0, (331, 332): 1.0, (332, 333): 1.0, (333, 334): 1.0, (334, 335): 1.0, (312, 335): 1.0}
me_cylinder_005.attributes.new('crease_edge', 'FLOAT', 'EDGE').data.foreach_set('value', [_k.get((min(e.vertices), max(e.vertices)), 0.0) for e in me_cylinder_005.edges])
_uv = me_cylinder_005.uv_layers.new(name='UVMap')
_uv.uv.foreach_set('vector', [1.0, 0.5, 1.0, 1.0, 0.9583, 1.0, 0.9583, 0.5, 0.9583, 0.5, 0.9583, 1.0, 0.9167, 1.0, 0.9167, 0.5, 0.9167, 0.5, 0.9167, 1.0, 0.875, 1.0, 0.875, 0.5, 0.5, 0.9886, 0.4656, 0.9886, 0.4656, 0.9886, 0.5, 0.9886, 0.1323, 0.9886, 0.1323, 0.5114, 0.1323, 0.5114, 0.1323, 0.9886, 0.7917, 0.5, 0.7917, 1.0, 0.75, 1.0, 0.75, 0.5, 0.75, 0.5, 0.75, 1.0, 0.7083, 1.0, 0.7083, 0.5, 0.7083, 0.5, 0.7083, 1.0, 0.6667, 1.0, 0.6667, 0.5, 0.6667, 0.5, 0.6667, 1.0, 0.625, 1.0, 0.625, 0.5, 0.625, 0.5, 0.625, 1.0, 0.5833, 1.0, 0.5833, 0.5, 0.5833, 0.5, 0.5833, 1.0, 0.5417, 1.0, 0.5417, 0.5, 0.8677, 0.9886, 0.8333, 0.9886, 0.8333, 0.9886, 0.8677, 0.9886, 0.4656, 0.5114, 0.5, 0.5114, 0.5, 0.5114, 0.4656, 0.5114, 0.4583, 0.5, 0.4583, 1.0, 0.4167, 1.0, 0.4167, 0.5, 0.4167, 0.5, 0.4167, 1.0, 0.375, 1.0, 0.375, 0.5, 0.375, 0.5, 0.375, 1.0, 0.3333, 1.0, 0.3333, 0.5, 0.3333, 0.5, 0.3333, 1.0, 0.2917, 1.0, 0.2917, 0.5, 0.2917, 0.5, 0.2917, 1.0, 0.25, 1.0, 0.25, 0.5, 0.25, 0.5, 0.25, 1.0, 0.2083, 1.0, 0.2083, 0.5, 0.1667, 0.9886, 0.1323, 0.9886, 0.1323, 0.9886, 0.1667, 0.9886, 0.8333, 0.5114, 0.8677, 0.5114, 0.8677, 0.5114, 0.8333, 0.5114, 0.125, 0.5, 0.125, 1.0, 0.08333, 1.0, 0.08333, 0.5, 0.3419, 0.09083, 0.38, 0.12, 0.38, 0.12, 0.3419, 0.09083, 0.08333, 0.5, 0.08333, 1.0, 0.04167, 1.0, 0.04167, 0.5, 0.04167, 0.5, 0.04167, 1.0, -1.863e-07, 1.0, -1.863e-07, 0.5, 0.7764, 0.2957, 0.7873, 0.2873, 0.7873, 0.2873, 0.7764, 0.2957, 0.8677, 0.9886, 0.8677, 0.5114, 0.875, 0.5, 0.875, 1.0, 0.8677, 0.5114, 0.8333, 0.5114, 0.8333, 0.5, 0.875, 0.5, 0.8333, 0.9886, 0.8677, 0.9886, 0.875, 1.0, 0.8333, 1.0, 0.8333, 0.5114, 0.7989, 0.5114, 0.7917, 0.5, 0.8333, 0.5, 0.7989, 0.9886, 0.8333, 0.9886, 0.8333, 1.0, 0.7917, 1.0, 0.7989, 0.5114, 0.7989, 0.9886, 0.7917, 1.0, 0.7917, 0.5, 0.5344, 0.9886, 0.5344, 0.5114, 0.5417, 0.5, 0.5417, 1.0, 0.5344, 0.5114, 0.5, 0.5114, 0.5, 0.5, 0.5417, 0.5, 0.5, 0.9886, 0.5344, 0.9886, 0.5417, 1.0, 0.5, 1.0, 0.5, 0.5114, 0.4656, 0.5114, 0.4583, 0.5, 0.5, 0.5, 0.4656, 0.9886, 0.5, 0.9886, 0.5, 1.0, 0.4583, 1.0, 0.4656, 0.5114, 0.4656, 0.9886, 0.4583, 1.0, 0.4583, 0.5, 0.2011, 0.9886, 0.2011, 0.5114, 0.2083, 0.5, 0.2083, 1.0, 0.2011, 0.5114, 0.1667, 0.5114, 0.1667, 0.5, 0.2083, 0.5, 0.1667, 0.9886, 0.2011, 0.9886, 0.2083, 1.0, 0.1667, 1.0, 0.1667, 0.5114, 0.1323, 0.5114, 0.125, 0.5, 0.1667, 0.5, 0.1323, 0.9886, 0.1667, 0.9886, 0.1667, 1.0, 0.125, 1.0, 0.1323, 0.5114, 0.1323, 0.9886, 0.125, 1.0, 0.125, 0.5, 0.8333, 0.5114, 0.8677, 0.5114, 0.8677, 0.5114, 0.8333, 0.5114, 0.5344, 0.9886, 0.5, 0.9886, 0.5, 0.9886, 0.5344, 0.9886, 0.1323, 0.5114, 0.1667, 0.5114, 0.1667, 0.5114, 0.1323, 0.5114, 0.8677, 0.5114, 0.8677, 0.9886, 0.8677, 0.9886, 0.8677, 0.5114, 0.5, 0.5114, 0.5344, 0.5114, 0.5344, 0.5114, 0.5, 0.5114, 0.2011, 0.9886, 0.1667, 0.9886, 0.1667, 0.9886, 0.2011, 0.9886, 0.7989, 0.5114, 0.8333, 0.5114, 0.8333, 0.5114, 0.7989, 0.5114, 0.4656, 0.9886, 0.4656, 0.5114, 0.4656, 0.5114, 0.4656, 0.9886, 0.8333, 0.9886, 0.7989, 0.9886, 0.7989, 0.9886, 0.8333, 0.9886, 0.2011, 0.5114, 0.2011, 0.9886, 0.2011, 0.9886, 0.2011, 0.5114, 0.7989, 0.9886, 0.7989, 0.5114, 0.7989, 0.5114, 0.7989, 0.9886, 0.1667, 0.5114, 0.2011, 0.5114, 0.2011, 0.5114, 0.1667, 0.5114, 0.5344, 0.5114, 0.5344, 0.9886, 0.5344, 0.9886, 0.5344, 0.5114, 0.2011, 0.9886, 0.1667, 0.9886, 0.1667, 0.9886, 0.2011, 0.9886, 0.5, 0.5114, 0.5344, 0.5114, 0.5344, 0.5114, 0.5, 0.5114, 0.8677, 0.5114, 0.8677, 0.9886, 0.8677, 0.9886, 0.8677, 0.5114, 0.1323, 0.5114, 0.1667, 0.5114, 0.1667, 0.5114, 0.1323, 0.5114, 0.5344, 0.9886, 0.5, 0.9886, 0.5, 0.9886, 0.5344, 0.9886, 0.4656, 0.5114, 0.5, 0.5114, 0.5, 0.5114, 0.4656, 0.5114, 0.1667, 0.9886, 0.1323, 0.9886, 0.1323, 0.9886, 0.1667, 0.9886, 0.8333, 0.5114, 0.8677, 0.5114, 0.8677, 0.5114, 0.8333, 0.5114, 0.5344, 0.9886, 0.5, 0.9886, 0.5, 0.9886, 0.5344, 0.9886, 0.1323, 0.5114, 0.1667, 0.5114, 0.1667, 0.5114, 0.1323, 0.5114, 0.8677, 0.5114, 0.8677, 0.9886, 0.8677, 0.9886, 0.8677, 0.5114, 0.1667, 0.9886, 0.1323, 0.9886, 0.1323, 0.9886, 0.1667, 0.9886, 0.4656, 0.5114, 0.5, 0.5114, 0.5, 0.5114, 0.4656, 0.5114, 0.8677, 0.9886, 0.8333, 0.9886, 0.8333, 0.9886, 0.8677, 0.9886, 0.1323, 0.9886, 0.1323, 0.5114, 0.1323, 0.5114, 0.1323, 0.9886, 0.5, 0.9886, 0.4656, 0.9886, 0.4656, 0.9886, 0.5, 0.9886, 0.7989, 0.5114, 0.8333, 0.5114, 0.8333, 0.5114, 0.7989, 0.5114, 0.4656, 0.9886, 0.4656, 0.5114, 0.4656, 0.5114, 0.4656, 0.9886, 0.8333, 0.9886, 0.7989, 0.9886, 0.7989, 0.9886, 0.8333, 0.9886, 0.2011, 0.5114, 0.2011, 0.9886, 0.2011, 0.9886, 0.2011, 0.5114, 0.7989, 0.9886, 0.7989, 0.5114, 0.7989, 0.5114, 0.7989, 0.9886, 0.1667, 0.5114, 0.2011, 0.5114, 0.2011, 0.5114, 0.1667, 0.5114, 0.5344, 0.5114, 0.5344, 0.9886, 0.5344, 0.9886, 0.5344, 0.5114, 0.5, 0.9886, 0.4656, 0.9886, 0.4656, 0.9886, 0.5, 0.9886, 0.1323, 0.9886, 0.1323, 0.5114, 0.1323, 0.5114, 0.1323, 0.9886, 0.8677, 0.9886, 0.8333, 0.9886, 0.8333, 0.9886, 0.8677, 0.9886, 0.4656, 0.5114, 0.5, 0.5114, 0.5, 0.5114, 0.4656, 0.5114, 0.1667, 0.9886, 0.1323, 0.9886, 0.1323, 0.9886, 0.1667, 0.9886, 0.8536, 0.5114, 0.8475, 0.5114, 0.8475, 0.5114, 0.8536, 0.5114, 0.8677, 0.9886, 0.8333, 0.9886, 0.8333, 0.9886, 0.8677, 0.9886, 0.1323, 0.9886, 0.1323, 0.5114, 0.1323, 0.5114, 0.1323, 0.9886, 0.5, 0.9886, 0.4656, 0.9886, 0.4656, 0.9886, 0.5, 0.9886, 0.7989, 0.5114, 0.8333, 0.5114, 0.8333, 0.5114, 0.7989, 0.5114, 0.4656, 0.9886, 0.4656, 0.5114, 0.4656, 0.5114, 0.4656, 0.9886, 0.8333, 0.9886, 0.7989, 0.9886, 0.7989, 0.9886, 0.8333, 0.9886, 0.2011, 0.5114, 0.2011, 0.9886, 0.2011, 0.9886, 0.2011, 0.5114, 0.7989, 0.9886, 0.7989, 0.5114, 0.7989, 0.5114, 0.7989, 0.9886, 0.1667, 0.5114, 0.2011, 0.5114, 0.2011, 0.5114, 0.1667, 0.5114, 0.5344, 0.5114, 0.5344, 0.9886, 0.5344, 0.9886, 0.5344, 0.5114, 0.2011, 0.9886, 0.1667, 0.9886, 0.1667, 0.9886, 0.2011, 0.9886, 0.5, 0.5114, 0.5344, 0.5114, 0.5344, 0.5114, 0.5, 0.5114, 0.8333, 0.9886, 0.7989, 0.9886, 0.7989, 0.9886, 0.8333, 0.9886, 0.4656, 0.9886, 0.4656, 0.5114, 0.4656, 0.5114, 0.4656, 0.9886, 0.7989, 0.5114, 0.8333, 0.5114, 0.8333, 0.5114, 0.7989, 0.5114, 0.5, 0.9886, 0.4656, 0.9886, 0.4656, 0.9886, 0.5, 0.9886, 0.1323, 0.9886, 0.1323, 0.5114, 0.1323, 0.5114, 0.1323, 0.9886, 0.8677, 0.9886, 0.8333, 0.9886, 0.8333, 0.9886, 0.8677, 0.9886, 0.7989, 0.5114, 0.8333, 0.5114, 0.8333, 0.5114, 0.7989, 0.5114, 0.4656, 0.9886, 0.4656, 0.5114, 0.4656, 0.5114, 0.4656, 0.9886, 0.8333, 0.9886, 0.7989, 0.9886, 0.7989, 0.9886, 0.8333, 0.9886, 0.2011, 0.5114, 0.2011, 0.9886, 0.2011, 0.9886, 0.2011, 0.5114, 0.7989, 0.9886, 0.7989, 0.5114, 0.7989, 0.5114, 0.7989, 0.9886, 0.1667, 0.5114, 0.2011, 0.5114, 0.2011, 0.5114, 0.1667, 0.5114, 0.5344, 0.5114, 0.5344, 0.9886, 0.5344, 0.9886, 0.5344, 0.5114, 0.2011, 0.9886, 0.1667, 0.9886, 0.1667, 0.9886, 0.2011, 0.9886, 0.5, 0.5114, 0.5344, 0.5114, 0.5344, 0.5114, 0.5, 0.5114, 0.8677, 0.5114, 0.8677, 0.9886, 0.8677, 0.9886, 0.8677, 0.5114, 0.1323, 0.5114, 0.1667, 0.5114, 0.1667, 0.5114, 0.1323, 0.5114, 0.5344, 0.9886, 0.5, 0.9886, 0.5, 0.9886, 0.5344, 0.9886, 0.1667, 0.5114, 0.2011, 0.5114, 0.2011, 0.5114, 0.1667, 0.5114, 0.7989, 0.9886, 0.7989, 0.5114, 0.7989, 0.5114, 0.7989, 0.9886, 0.2011, 0.5114, 0.2011, 0.9886, 0.2011, 0.9886, 0.2011, 0.5114, 0.8333, 0.9886, 0.7989, 0.9886, 0.7989, 0.9886, 0.8333, 0.9886, 0.4656, 0.9886, 0.4656, 0.5114, 0.4656, 0.5114, 0.4656, 0.9886, 0.7989, 0.5114, 0.8333, 0.5114, 0.8333, 0.5114, 0.7989, 0.5114, 0.2011, 0.5114, 0.2011, 0.9886, 0.2011, 0.9886, 0.2011, 0.5114, 0.7989, 0.9886, 0.7989, 0.5114, 0.7989, 0.5114, 0.7989, 0.9886, 0.1667, 0.5114, 0.2011, 0.5114, 0.2011, 0.5114, 0.1667, 0.5114, 0.5344, 0.5114, 0.5344, 0.9886, 0.5344, 0.9886, 0.5344, 0.5114, 0.2011, 0.9886, 0.1667, 0.9886, 0.1667, 0.9886, 0.2011, 0.9886, 0.5, 0.5114, 0.5344, 0.5114, 0.5344, 0.5114, 0.5, 0.5114, 0.8677, 0.5114, 0.8677, 0.9886, 0.8677, 0.9886, 0.8677, 0.5114, 0.1323, 0.5114, 0.1667, 0.5114, 0.1667, 0.5114, 0.1323, 0.5114, 0.5344, 0.9886, 0.5, 0.9886, 0.5, 0.9886, 0.5344, 0.9886, 0.8333, 0.5114, 0.8677, 0.5114, 0.8677, 0.5114, 0.8333, 0.5114, 0.1667, 0.9886, 0.1323, 0.9886, 0.1323, 0.9886, 0.1667, 0.9886, 0.4656, 0.5114, 0.5, 0.5114, 0.5, 0.5114, 0.4656, 0.5114, 0.2011, 0.9886, 0.1667, 0.9886, 0.1667, 0.9886, 0.2011, 0.9886, 0.5344, 0.5114, 0.5344, 0.9886, 0.5344, 0.9886, 0.5344, 0.5114, 0.1667, 0.5114, 0.2011, 0.5114, 0.2011, 0.5114, 0.1667, 0.5114, 0.7989, 0.9886, 0.7989, 0.5114, 0.7989, 0.5114, 0.7989, 0.9886, 0.2011, 0.5114, 0.2011, 0.9886, 0.2011, 0.9886, 0.2011, 0.5114, 0.8333, 0.9886, 0.7989, 0.9886, 0.7989, 0.9886, 0.8333, 0.9886, 0.5344, 0.5114, 0.5344, 0.9886, 0.5344, 0.9886, 0.5344, 0.5114, 0.2011, 0.9886, 0.1667, 0.9886, 0.1667, 0.9886, 0.2011, 0.9886, 0.5, 0.5114, 0.5344, 0.5114, 0.5344, 0.5114, 0.5, 0.5114, 0.8677, 0.5114, 0.8677, 0.9886, 0.8677, 0.9886, 0.8677, 0.5114, 0.1323, 0.5114, 0.1667, 0.5114, 0.1667, 0.5114, 0.1323, 0.5114, 0.5344, 0.9886, 0.5, 0.9886, 0.5, 0.9886, 0.5344, 0.9886, 0.8333, 0.5114, 0.8677, 0.5114, 0.8677, 0.5114, 0.8333, 0.5114, 0.1667, 0.9886, 0.1323, 0.9886, 0.1323, 0.9886, 0.1667, 0.9886, 0.4656, 0.5114, 0.5, 0.5114, 0.5, 0.5114, 0.4656, 0.5114, 0.8677, 0.9886, 0.8333, 0.9886, 0.8333, 0.9886, 0.8677, 0.9886, 0.1323, 0.9886, 0.1323, 0.5114, 0.1323, 0.5114, 0.1323, 0.9886, 0.5, 0.9886, 0.4656, 0.9886, 0.4656, 0.9886, 0.5, 0.9886, 0.8677, 0.5114, 0.8677, 0.9886, 0.8333, 0.9886, 0.8333, 0.5114, 0.8333, 0.5114, 0.8333, 0.9886, 0.7989, 0.9886, 0.7989, 0.5114, 0.5344, 0.5114, 0.5344, 0.9886, 0.5, 0.9886, 0.5, 0.5114, 0.5, 0.5114, 0.5, 0.9886, 0.4656, 0.9886, 0.4656, 0.5114, 0.2011, 0.5114, 0.2011, 0.9886, 0.1667, 0.9886, 0.1667, 0.5114, 0.1667, 0.5114, 0.1667, 0.9886, 0.1323, 0.9886, 0.1323, 0.5114, 0.5, 0.5114, 0.5344, 0.5114, 0.5344, 0.5114, 0.5, 0.5114, 0.8677, 0.5114, 0.8677, 0.9886, 0.8677, 0.9886, 0.8677, 0.5114, 0.1323, 0.5114, 0.1667, 0.5114, 0.1667, 0.5114, 0.1323, 0.5114, 0.5344, 0.9886, 0.5, 0.9886, 0.5, 0.9886, 0.5344, 0.9886, 0.8333, 0.5114, 0.8677, 0.5114, 0.8677, 0.5114, 0.8333, 0.5114, 0.1667, 0.9886, 0.1323, 0.9886, 0.1323, 0.9886, 0.1667, 0.9886, 0.4656, 0.5114, 0.5, 0.5114, 0.5, 0.5114, 0.4656, 0.5114, 0.8677, 0.9886, 0.8333, 0.9886, 0.8333, 0.9886, 0.8677, 0.9886, 0.1323, 0.9886, 0.1323, 0.5114, 0.1323, 0.5114, 0.1323, 0.9886, 0.5, 0.9886, 0.4656, 0.9886, 0.4656, 0.9886, 0.5, 0.9886, 0.7989, 0.5114, 0.8333, 0.5114, 0.8333, 0.5114, 0.7989, 0.5114, 0.4656, 0.9886, 0.4656, 0.5114, 0.4656, 0.5114, 0.4656, 0.9886, 0.25, 0.4338, 0.2976, 0.4275, 0.3121, 0.4818, 0.25, 0.49, 0.2976, 0.4275, 0.3419, 0.4092, 0.37, 0.4578, 0.3121, 0.4818, 0.3419, 0.4092, 0.38, 0.38, 0.4197, 0.4197, 0.37, 0.4578, 0.38, 0.38, 0.4092, 0.3419, 0.4578, 0.37, 0.4197, 0.4197, 0.4092, 0.3419, 0.4275, 0.2976, 0.4818, 0.3121, 0.4578, 0.37, 0.4275, 0.2976, 0.4338, 0.25, 0.49, 0.25, 0.4818, 0.3121, 0.4338, 0.25, 0.4275, 0.2024, 0.4818, 0.1879, 0.49, 0.25, 0.4275, 0.2024, 0.4092, 0.1581, 0.4578, 0.13, 0.4818, 0.1879, 0.4092, 0.1581, 0.38, 0.12, 0.4197, 0.08029, 0.4578, 0.13, 0.38, 0.12, 0.3419, 0.09083, 0.37, 0.04215, 0.4197, 0.08029, 0.3419, 0.09083, 0.2976, 0.07246, 0.3121, 0.01818, 0.37, 0.04215, 0.2976, 0.07246, 0.25, 0.0662, 0.25, 0.01, 0.3121, 0.01818, 0.25, 0.0662, 0.2024, 0.07246, 0.1879, 0.01818, 0.25, 0.01, 0.2024, 0.07246, 0.1581, 0.09083, 0.13, 0.04215, 0.1879, 0.01818, 0.1581, 0.09083, 0.12, 0.12, 0.08029, 0.08029, 0.13, 0.04215, 0.12, 0.12, 0.09083, 0.1581, 0.04215, 0.13, 0.08029, 0.08029, 0.09083, 0.1581, 0.07246, 0.2024, 0.01818, 0.1879, 0.04215, 0.13, 0.07246, 0.2024, 0.0662, 0.25, 0.01, 0.25, 0.01818, 0.1879, 0.0662, 0.25, 0.07246, 0.2976, 0.01818, 0.3121, 0.01, 0.25, 0.07246, 0.2976, 0.09083, 0.3419, 0.04215, 0.37, 0.01818, 0.3121, 0.09083, 0.3419, 0.12, 0.38, 0.08029, 0.4197, 0.04215, 0.37, 0.12, 0.38, 0.1581, 0.4092, 0.13, 0.4578, 0.08029, 0.4197, 0.1581, 0.4092, 0.2024, 0.4275, 0.1879, 0.4818, 0.13, 0.4578, 0.2024, 0.4275, 0.25, 0.4338, 0.25, 0.49, 0.1879, 0.4818, 0.12, 0.38, 0.09083, 0.3419, 0.09083, 0.3419, 0.12, 0.38, 0.38, 0.38, 0.3419, 0.4092, 0.3419, 0.4092, 0.38, 0.38, 0.0662, 0.25, 0.07246, 0.2024, 0.07246, 0.2024, 0.0662, 0.25, 0.2976, 0.07246, 0.3419, 0.09083, 0.3419, 0.09083, 0.2976, 0.07246, 0.4092, 0.3419, 0.38, 0.38, 0.38, 0.38, 0.4092, 0.3419, 0.07246, 0.2976, 0.0662, 0.25, 0.0662, 0.25, 0.07246, 0.2976, 0.25, 0.0662, 0.2976, 0.07246, 0.2976, 0.07246, 0.25, 0.0662, 0.4275, 0.2976, 0.4092, 0.3419, 0.4092, 0.3419, 0.4275, 0.2976, 0.09083, 0.3419, 0.07246, 0.2976, 0.07246, 0.2976, 0.09083, 0.3419, 0.2024, 0.07246, 0.25, 0.0662, 0.25, 0.0662, 0.2024, 0.07246, 0.4338, 0.25, 0.4275, 0.2976, 0.4275, 0.2976, 0.4338, 0.25, 0.12, 0.38, 0.09083, 0.3419, 0.09083, 0.3419, 0.12, 0.38, 0.1581, 0.09083, 0.2024, 0.07246, 0.2024, 0.07246, 0.1581, 0.09083, 0.4275, 0.2024, 0.4338, 0.25, 0.4338, 0.25, 0.4275, 0.2024, 0.1581, 0.4092, 0.12, 0.38, 0.12, 0.38, 0.1581, 0.4092, 0.12, 0.12, 0.1581, 0.09083, 0.1581, 0.09083, 0.12, 0.12, 0.4092, 0.1581, 0.4275, 0.2024, 0.4275, 0.2024, 0.4092, 0.1581, 0.2024, 0.4275, 0.1581, 0.4092, 0.1581, 0.4092, 0.2024, 0.4275, 0.2976, 0.4275, 0.25, 0.4338, 0.25, 0.4338, 0.2976, 0.4275, 0.09083, 0.1581, 0.12, 0.12, 0.12, 0.12, 0.09083, 0.1581, 0.38, 0.12, 0.4092, 0.1581, 0.4092, 0.1581, 0.38, 0.12, 0.25, 0.4338, 0.2024, 0.4275, 0.2024, 0.4275, 0.25, 0.4338, 0.3419, 0.4092, 0.2976, 0.4275, 0.2976, 0.4275, 0.3419, 0.4092, 0.07246, 0.2024, 0.09083, 0.1581, 0.09083, 0.1581, 0.07246, 0.2024, 0.3419, 0.09083, 0.38, 0.12, 0.38, 0.12, 0.3419, 0.09083, 0.1581, 0.09083, 0.2024, 0.07246, 0.2024, 0.07246, 0.1581, 0.09083, 0.4275, 0.2024, 0.4338, 0.25, 0.4338, 0.25, 0.4275, 0.2024, 0.1581, 0.4092, 0.12, 0.38, 0.12, 0.38, 0.1581, 0.4092, 0.12, 0.12, 0.1581, 0.09083, 0.1581, 0.09083, 0.12, 0.12, 0.4092, 0.1581, 0.4275, 0.2024, 0.4275, 0.2024, 0.4092, 0.1581, 0.2024, 0.4275, 0.1581, 0.4092, 0.1581, 0.4092, 0.2024, 0.4275, 0.2976, 0.4275, 0.25, 0.4338, 0.25, 0.4338, 0.2976, 0.4275, 0.09083, 0.1581, 0.12, 0.12, 0.12, 0.12, 0.09083, 0.1581, 0.38, 0.12, 0.4092, 0.1581, 0.4092, 0.1581, 0.38, 0.12, 0.25, 0.4338, 0.2024, 0.4275, 0.2024, 0.4275, 0.25, 0.4338, 0.3419, 0.4092, 0.2976, 0.4275, 0.2976, 0.4275, 0.3419, 0.4092, 0.07246, 0.2024, 0.09083, 0.1581, 0.09083, 0.1581, 0.07246, 0.2024, 0.3419, 0.09083, 0.38, 0.12, 0.38, 0.12, 0.3419, 0.09083, 0.38, 0.38, 0.3419, 0.4092, 0.3419, 0.4092, 0.38, 0.38, 0.0662, 0.25, 0.07246, 0.2024, 0.07246, 0.2024, 0.0662, 0.25, 0.2976, 0.07246, 0.3419, 0.09083, 0.3419, 0.09083, 0.2976, 0.07246, 0.4092, 0.3419, 0.38, 0.38, 0.38, 0.38, 0.4092, 0.3419, 0.07246, 0.2976, 0.0662, 0.25, 0.0662, 0.25, 0.07246, 0.2976, 0.25, 0.0662, 0.2976, 0.07246, 0.2976, 0.07246, 0.25, 0.0662, 0.4275, 0.2976, 0.4092, 0.3419, 0.4092, 0.3419, 0.4275, 0.2976, 0.09083, 0.3419, 0.07246, 0.2976, 0.07246, 0.2976, 0.09083, 0.3419, 0.2024, 0.07246, 0.25, 0.0662, 0.25, 0.0662, 0.2024, 0.07246, 0.4338, 0.25, 0.4275, 0.2976, 0.4275, 0.2976, 0.4338, 0.25, 0.2976, 0.4275, 0.25, 0.4338, 0.2024, 0.4275, 0.1581, 0.4092, 0.12, 0.38, 0.09083, 0.3419, 0.07246, 0.2976, 0.0662, 0.25, 0.07246, 0.2024, 0.09083, 0.1581, 0.12, 0.12, 0.1581, 0.09083, 0.2024, 0.07246, 0.25, 0.0662, 0.2976, 0.07246, 0.3419, 0.09083, 0.38, 0.12, 0.4092, 0.1581, 0.4275, 0.2024, 0.4338, 0.25, 0.4275, 0.2976, 0.4092, 0.3419, 0.38, 0.38, 0.3419, 0.4092, 0.38, 0.38, 0.3419, 0.4092, 0.3419, 0.4092, 0.38, 0.38, 0.0662, 0.25, 0.07246, 0.2024, 0.07246, 0.2024, 0.0662, 0.25, 0.2976, 0.07246, 0.3419, 0.09083, 0.3419, 0.09083, 0.2976, 0.07246, 0.4092, 0.3419, 0.38, 0.38, 0.38, 0.38, 0.4092, 0.3419, 0.07246, 0.2976, 0.0662, 0.25, 0.0662, 0.25, 0.07246, 0.2976, 0.25, 0.0662, 0.2976, 0.07246, 0.2976, 0.07246, 0.25, 0.0662, 0.4275, 0.2976, 0.4092, 0.3419, 0.4092, 0.3419, 0.4275, 0.2976, 0.09083, 0.3419, 0.07246, 0.2976, 0.07246, 0.2976, 0.09083, 0.3419, 0.2024, 0.07246, 0.25, 0.0662, 0.25, 0.0662, 0.2024, 0.07246, 0.4338, 0.25, 0.4275, 0.2976, 0.4275, 0.2976, 0.4338, 0.25, 0.12, 0.38, 0.09083, 0.3419, 0.09083, 0.3419, 0.12, 0.38, 0.1581, 0.09083, 0.2024, 0.07246, 0.2024, 0.07246, 0.1581, 0.09083, 0.4275, 0.2024, 0.4338, 0.25, 0.4338, 0.25, 0.4275, 0.2024, 0.1581, 0.4092, 0.12, 0.38, 0.12, 0.38, 0.1581, 0.4092, 0.12, 0.12, 0.1581, 0.09083, 0.1581, 0.09083, 0.12, 0.12, 0.4092, 0.1581, 0.4275, 0.2024, 0.4275, 0.2024, 0.4092, 0.1581, 0.2024, 0.4275, 0.1581, 0.4092, 0.1581, 0.4092, 0.2024, 0.4275, 0.2976, 0.4275, 0.25, 0.4338, 0.25, 0.4338, 0.2976, 0.4275, 0.09083, 0.1581, 0.12, 0.12, 0.12, 0.12, 0.09083, 0.1581, 0.38, 0.12, 0.4092, 0.1581, 0.4092, 0.1581, 0.38, 0.12, 0.25, 0.4338, 0.2024, 0.4275, 0.2024, 0.4275, 0.25, 0.4338, 0.3419, 0.4092, 0.2976, 0.4275, 0.2976, 0.4275, 0.3419, 0.4092, 0.07246, 0.2024, 0.09083, 0.1581, 0.09083, 0.1581, 0.07246, 0.2024, 0.7636, 0.3009, 0.75, 0.3027, 0.75, 0.49, 0.8121, 0.4818, 0.7764, 0.2957, 0.7636, 0.3009, 0.8121, 0.4818, 0.87, 0.4578, 0.7873, 0.2873, 0.7764, 0.2957, 0.87, 0.4578, 0.9197, 0.4197, 0.7957, 0.2764, 0.7873, 0.2873, 0.9197, 0.4197, 0.9578, 0.37, 0.8009, 0.2636, 0.7957, 0.2764, 0.9578, 0.37, 0.9818, 0.3121, 0.8027, 0.25, 0.8009, 0.2636, 0.9818, 0.3121, 0.99, 0.25, 0.8009, 0.2364, 0.8027, 0.25, 0.99, 0.25, 0.9818, 0.1879, 0.7957, 0.2236, 0.8009, 0.2364, 0.9818, 0.1879, 0.9578, 0.13, 0.7873, 0.2127, 0.7957, 0.2236, 0.9578, 0.13, 0.9197, 0.08029, 0.7764, 0.2043, 0.7873, 0.2127, 0.9197, 0.08029, 0.87, 0.04215, 0.7636, 0.1991, 0.7764, 0.2043, 0.87, 0.04215, 0.8121, 0.01818, 0.75, 0.1973, 0.7636, 0.1991, 0.8121, 0.01818, 0.75, 0.01, 0.7364, 0.1991, 0.75, 0.1973, 0.75, 0.01, 0.6879, 0.01818, 0.7236, 0.2043, 0.7364, 0.1991, 0.6879, 0.01818, 0.63, 0.04215, 0.7127, 0.2127, 0.7236, 0.2043, 0.63, 0.04215, 0.5803, 0.08029, 0.7043, 0.2236, 0.7127, 0.2127, 0.5803, 0.08029, 0.5422, 0.13, 0.6991, 0.2364, 0.7043, 0.2236, 0.5422, 0.13, 0.5182, 0.1879, 0.6973, 0.25, 0.6991, 0.2364, 0.5182, 0.1879, 0.51, 0.25, 0.6991, 0.2636, 0.6973, 0.25, 0.51, 0.25, 0.5182, 0.3121, 0.7043, 0.2764, 0.6991, 0.2636, 0.5182, 0.3121, 0.5422, 0.37, 0.7127, 0.2873, 0.7043, 0.2764, 0.5422, 0.37, 0.5803, 0.4197, 0.7236, 0.2957, 0.7127, 0.2873, 0.5803, 0.4197, 0.63, 0.4578, 0.7364, 0.3009, 0.7236, 0.2957, 0.63, 0.4578, 0.6879, 0.4818, 0.75, 0.3027, 0.7364, 0.3009, 0.6879, 0.4818, 0.75, 0.49, 0.75, 0.3027, 0.7636, 0.3009, 0.7764, 0.2957, 0.7873, 0.2873, 0.7957, 0.2764, 0.8009, 0.2636, 0.8027, 0.25, 0.8009, 0.2364, 0.7957, 0.2236, 0.7873, 0.2127, 0.7764, 0.2043, 0.7636, 0.1991, 0.75, 0.1973, 0.7364, 0.1991, 0.7236, 0.2043, 0.7127, 0.2127, 0.7043, 0.2236, 0.6991, 0.2364, 0.6973, 0.25, 0.6991, 0.2636, 0.7043, 0.2764, 0.7127, 0.2873, 0.7236, 0.2957, 0.7364, 0.3009, 0.6991, 0.2364, 0.6973, 0.25, 0.6973, 0.25, 0.6991, 0.2364, 0.7764, 0.2043, 0.7636, 0.1991, 0.7636, 0.1991, 0.7764, 0.2043, 0.7873, 0.2873, 0.7957, 0.2764, 0.7957, 0.2764, 0.7873, 0.2873, 0.6973, 0.25, 0.6991, 0.2636, 0.6991, 0.2636, 0.6973, 0.25, 0.7636, 0.1991, 0.75, 0.1973, 0.75, 0.1973, 0.7636, 0.1991, 0.7957, 0.2764, 0.8009, 0.2636, 0.8009, 0.2636, 0.7957, 0.2764, 0.6991, 0.2636, 0.7043, 0.2764, 0.7043, 0.2764, 0.6991, 0.2636, 0.75, 0.1973, 0.7364, 0.1991, 0.7364, 0.1991, 0.75, 0.1973, 0.8009, 0.2636, 0.8027, 0.25, 0.8027, 0.25, 0.8009, 0.2636, 0.7043, 0.2764, 0.7127, 0.2873, 0.7127, 0.2873, 0.7043, 0.2764, 0.7364, 0.1991, 0.7236, 0.2043, 0.7236, 0.2043, 0.7364, 0.1991, 0.8027, 0.25, 0.8009, 0.2364, 0.8009, 0.2364, 0.8027, 0.25, 0.7127, 0.2873, 0.7236, 0.2957, 0.7236, 0.2957, 0.7127, 0.2873, 0.7236, 0.2043, 0.7127, 0.2127, 0.7127, 0.2127, 0.7236, 0.2043, 0.8009, 0.2364, 0.7957, 0.2236, 0.7957, 0.2236, 0.8009, 0.2364, 0.7236, 0.2957, 0.7364, 0.3009, 0.7364, 0.3009, 0.7236, 0.2957, 0.75, 0.3027, 0.7636, 0.3009, 0.7636, 0.3009, 0.75, 0.3027, 0.7127, 0.2127, 0.7043, 0.2236, 0.7043, 0.2236, 0.7127, 0.2127, 0.7957, 0.2236, 0.7873, 0.2127, 0.7873, 0.2127, 0.7957, 0.2236, 0.7364, 0.3009, 0.75, 0.3027, 0.75, 0.3027, 0.7364, 0.3009, 0.7636, 0.3009, 0.7764, 0.2957, 0.7764, 0.2957, 0.7636, 0.3009, 0.7043, 0.2236, 0.6991, 0.2364, 0.6991, 0.2364, 0.7043, 0.2236, 0.7873, 0.2127, 0.7764, 0.2043, 0.7764, 0.2043, 0.7873, 0.2127, 0.8479, 0.5114, 0.8475, 0.5114, 0.8333, 0.5114, 0.8333, 0.5114, 0.8536, 0.5114, 0.8531, 0.5114, 0.8677, 0.5114, 0.8677, 0.5114, 0.8531, 0.5114, 0.8479, 0.5114, 0.8333, 0.5114, 0.8677, 0.5114, 0.8475, 0.5114, 0.8536, 0.5114, 0.8677, 0.5114, 0.8333, 0.5114, 0.8479, 0.5114, 0.8531, 0.5114, 0.8536, 0.5114, 0.8475, 0.5114, 0.8531, 0.5114, 0.8536, 0.5114, 0.8536, 0.5114, 0.8531, 0.5114, 0.8479, 0.5114, 0.8531, 0.5114, 0.8531, 0.5114, 0.8479, 0.5114, 0.8475, 0.5114, 0.8479, 0.5114, 0.8479, 0.5114, 0.8475, 0.5114])
me_cylinder_005.update()
me_cylinder_007 = bpy.data.meshes.new('Cylinder.007')
me_cylinder_007.from_pydata([(-3.207e-09, 1.0, -0.3553), (-2.173e-09, 0.6462, 1.0), (0.2588, 0.9659, -0.3553), (0.1672, 0.6242, 1.0), (0.5, 0.866, -0.3553), (0.3231, 0.5596, 1.0), (0.7071, 0.7071, -0.3553), (0.4569, 0.4569, 1.0), (0.866, 0.5, -0.3553), (0.5596, 0.3231, 1.0), (0.9659, 0.2588, -0.3553), (0.6242, 0.1672, 1.0), (1.0, 1.069e-09, -0.3553), (0.6462, 3.05e-10, 1.0), (0.9659, -0.2588, -0.3553), (0.6242, -0.1672, 1.0), (0.866, -0.5, -0.3553), (0.5596, -0.3231, 1.0), (0.7071, -0.7071, -0.3553), (0.4569, -0.4569, 1.0), (0.5, -0.866, -0.3553), (0.3231, -0.5596, 1.0), (0.2588, -0.9659, -0.3553), (0.1672, -0.6242, 1.0), (-3.207e-09, -1.0, -0.3553), (-2.173e-09, -0.6462, 1.0), (-0.2588, -0.9659, -0.3553), (-0.1672, -0.6242, 1.0), (-0.5, -0.866, -0.3553), (-0.3231, -0.5596, 1.0), (-0.7071, -0.7071, -0.3553), (-0.4569, -0.4569, 1.0), (-0.866, -0.5, -0.3553), (-0.5596, -0.3231, 1.0), (-0.9659, -0.2588, -0.3553), (-0.6242, -0.1672, 1.0), (-1.0, 1.069e-09, -0.3553), (-0.6462, 3.05e-10, 1.0), (-0.9659, 0.2588, -0.3553), (-0.6242, 0.1672, 1.0), (-0.866, 0.5, -0.3553), (-0.5596, 0.3231, 1.0), (-0.7071, 0.7071, -0.3553), (-0.4569, 0.4569, 1.0), (-0.5, 0.866, -0.3553), (-0.3231, 0.5596, 1.0), (-0.2588, 0.9659, -0.3553), (-0.1672, 0.6242, 1.0), (0.235, 0.877, 1.0), (-2.173e-09, 0.9079, 1.0), (0.454, 0.7863, 1.0), (0.642, 0.642, 1.0), (0.7863, 0.454, 1.0), (0.877, 0.235, 1.0), (0.9079, 3.05e-10, 1.0), (0.877, -0.235, 1.0), (0.7863, -0.454, 1.0), (0.642, -0.642, 1.0), (0.454, -0.7863, 1.0), (0.235, -0.877, 1.0), (-2.173e-09, -0.9079, 1.0), (-0.235, -0.877, 1.0), (-0.454, -0.7863, 1.0), (-0.642, -0.642, 1.0), (-0.7863, -0.454, 1.0), (-0.877, -0.235, 1.0), (-0.9079, 3.05e-10, 1.0), (-0.877, 0.235, 1.0), (-0.7863, 0.454, 1.0), (-0.642, 0.642, 1.0), (-0.454, 0.7863, 1.0), (-0.235, 0.877, 1.0), (0.1134, 0.423, 2.627), (-3.821e-09, 0.438, 2.627), (0.219, 0.3793, 2.627), (0.3097, 0.3097, 2.627), (0.3793, 0.219, 2.627), (0.423, 0.1134, 2.627), (0.438, -1.911e-09, 2.627), (0.423, -0.1134, 2.627), (0.3793, -0.219, 2.627), (0.3097, -0.3097, 2.627), (0.219, -0.3793, 2.627), (0.1134, -0.423, 2.627), (-3.821e-09, -0.438, 2.627), (-0.1134, -0.423, 2.627), (-0.219, -0.3793, 2.627), (-0.3097, -0.3097, 2.627), (-0.3793, -0.219, 2.627), (-0.423, -0.1134, 2.627), (-0.438, -1.911e-09, 2.627), (-0.423, 0.1134, 2.627), (-0.3793, 0.219, 2.627), (-0.3097, 0.3097, 2.627), (-0.219, 0.3793, 2.627), (-0.1134, 0.423, 2.627)], [], [(0, 49, 48, 2), (2, 48, 50, 4), (4, 50, 51, 6), (6, 51, 52, 8), (8, 52, 53, 10), (10, 53, 54, 12), (12, 54, 55, 14), (14, 55, 56, 16), (16, 56, 57, 18), (18, 57, 58, 20), (20, 58, 59, 22), (22, 59, 60, 24), (24, 60, 61, 26), (26, 61, 62, 28), (28, 62, 63, 30), (30, 63, 64, 32), (32, 64, 65, 34), (34, 65, 66, 36), (36, 66, 67, 38), (38, 67, 68, 40), (40, 68, 69, 42), (42, 69, 70, 44), (27, 25, 84, 85), (44, 70, 71, 46), (46, 71, 49, 0), (0, 2, 4, 6, 8, 10, 12, 14, 16, 18, 20, 22, 24, 26, 28, 30, 32, 34, 36, 38, 40, 42, 44, 46), (1, 3, 48, 49), (3, 5, 50, 48), (5, 7, 51, 50), (7, 9, 52, 51), (9, 11, 53, 52), (11, 13, 54, 53), (13, 15, 55, 54), (15, 17, 56, 55), (17, 19, 57, 56), (19, 21, 58, 57), (21, 23, 59, 58), (23, 25, 60, 59), (25, 27, 61, 60), (27, 29, 62, 61), (29, 31, 63, 62), (31, 33, 64, 63), (33, 35, 65, 64), (35, 37, 66, 65), (37, 39, 67, 66), (39, 41, 68, 67), (41, 43, 69, 68), (43, 45, 70, 69), (45, 47, 71, 70), (47, 1, 49, 71), (72, 73, 95, 94, 93, 92, 91, 90, 89, 88, 87, 86, 85, 84, 83, 82, 81, 80, 79, 78, 77, 76, 75, 74), (13, 11, 77, 78), (43, 41, 92, 93), (29, 27, 85, 86), (15, 13, 78, 79), (45, 43, 93, 94), (31, 29, 86, 87), (17, 15, 79, 80), (47, 45, 94, 95), (3, 1, 73, 72), (33, 31, 87, 88), (19, 17, 80, 81), (1, 47, 95, 73), (5, 3, 72, 74), (35, 33, 88, 89), (21, 19, 81, 82), (7, 5, 74, 75), (37, 35, 89, 90), (23, 21, 82, 83), (9, 7, 75, 76), (39, 37, 90, 91), (25, 23, 83, 84), (11, 9, 76, 77), (41, 39, 91, 92)])
_uv = me_cylinder_007.uv_layers.new(name='UVMap')
_uv.uv.foreach_set('vector', [1.0, 0.5, 1.0, 1.0, 0.9583, 1.0, 0.9583, 0.5, 0.9583, 0.5, 0.9583, 1.0, 0.9167, 1.0, 0.9167, 0.5, 0.9167, 0.5, 0.9167, 1.0, 0.875, 1.0, 0.875, 0.5, 0.875, 0.5, 0.875, 1.0, 0.8333, 1.0, 0.8333, 0.5, 0.8333, 0.5, 0.8333, 1.0, 0.7917, 1.0, 0.7917, 0.5, 0.7917, 0.5, 0.7917, 1.0, 0.75, 1.0, 0.75, 0.5, 0.75, 0.5, 0.75, 1.0, 0.7083, 1.0, 0.7083, 0.5, 0.7083, 0.5, 0.7083, 1.0, 0.6667, 1.0, 0.6667, 0.5, 0.6667, 0.5, 0.6667, 1.0, 0.625, 1.0, 0.625, 0.5, 0.625, 0.5, 0.625, 1.0, 0.5833, 1.0, 0.5833, 0.5, 0.5833, 0.5, 0.5833, 1.0, 0.5417, 1.0, 0.5417, 0.5, 0.5417, 0.5, 0.5417, 1.0, 0.5, 1.0, 0.5, 0.5, 0.5, 0.5, 0.5, 1.0, 0.4583, 1.0, 0.4583, 0.5, 0.4583, 0.5, 0.4583, 1.0, 0.4167, 1.0, 0.4167, 0.5, 0.4167, 0.5, 0.4167, 1.0, 0.375, 1.0, 0.375, 0.5, 0.375, 0.5, 0.375, 1.0, 0.3333, 1.0, 0.3333, 0.5, 0.3333, 0.5, 0.3333, 1.0, 0.2917, 1.0, 0.2917, 0.5, 0.2917, 0.5, 0.2917, 1.0, 0.25, 1.0, 0.25, 0.5, 0.25, 0.5, 0.25, 1.0, 0.2083, 1.0, 0.2083, 0.5, 0.2083, 0.5, 0.2083, 1.0, 0.1667, 1.0, 0.1667, 0.5, 0.1667, 0.5, 0.1667, 1.0, 0.125, 1.0, 0.125, 0.5, 0.125, 0.5, 0.125, 1.0, 0.08333, 1.0, 0.08333, 0.5, 0.2058, 0.085, 0.25, 0.07918, 0.25, 0.07918, 0.2058, 0.085, 0.08333, 0.5, 0.08333, 1.0, 0.04167, 1.0, 0.04167, 0.5, 0.04167, 0.5, 0.04167, 1.0, -1.863e-07, 1.0, -1.863e-07, 0.5, 0.75, 0.49, 0.8121, 0.4818, 0.87, 0.4578, 0.9197, 0.4197, 0.9578, 0.37, 0.9818, 0.3121, 0.99, 0.25, 0.9818, 0.1879, 0.9578, 0.13, 0.9197, 0.08029, 0.87, 0.04215, 0.8121, 0.01818, 0.75, 0.01, 0.6879, 0.01818, 0.63, 0.04215, 0.5803, 0.08029, 0.5422, 0.13, 0.5182, 0.1879, 0.51, 0.25, 0.5182, 0.3121, 0.5422, 0.37, 0.5803, 0.4197, 0.63, 0.4578, 0.6879, 0.4818, 0.25, 0.4208, 0.2942, 0.415, 0.3121, 0.4818, 0.25, 0.49, 0.2942, 0.415, 0.3354, 0.3979, 0.37, 0.4578, 0.3121, 0.4818, 0.3354, 0.3979, 0.3708, 0.3708, 0.4197, 0.4197, 0.37, 0.4578, 0.3708, 0.3708, 0.3979, 0.3354, 0.4578, 0.37, 0.4197, 0.4197, 0.3979, 0.3354, 0.415, 0.2942, 0.4818, 0.3121, 0.4578, 0.37, 0.415, 0.2942, 0.4208, 0.25, 0.49, 0.25, 0.4818, 0.3121, 0.4208, 0.25, 0.415, 0.2058, 0.4818, 0.1879, 0.49, 0.25, 0.415, 0.2058, 0.3979, 0.1646, 0.4578, 0.13, 0.4818, 0.1879, 0.3979, 0.1646, 0.3708, 0.1292, 0.4197, 0.08029, 0.4578, 0.13, 0.3708, 0.1292, 0.3354, 0.1021, 0.37, 0.04215, 0.4197, 0.08029, 0.3354, 0.1021, 0.2942, 0.085, 0.3121, 0.01818, 0.37, 0.04215, 0.2942, 0.085, 0.25, 0.07918, 0.25, 0.01, 0.3121, 0.01818, 0.25, 0.07918, 0.2058, 0.085, 0.1879, 0.01818, 0.25, 0.01, 0.2058, 0.085, 0.1646, 0.1021, 0.13, 0.04215, 0.1879, 0.01818, 0.1646, 0.1021, 0.1292, 0.1292, 0.08029, 0.08029, 0.13, 0.04215, 0.1292, 0.1292, 0.1021, 0.1646, 0.04215, 0.13, 0.08029, 0.08029, 0.1021, 0.1646, 0.085, 0.2058, 0.01818, 0.1879, 0.04215, 0.13, 0.085, 0.2058, 0.07918, 0.25, 0.01, 0.25, 0.01818, 0.1879, 0.07918, 0.25, 0.085, 0.2942, 0.01818, 0.3121, 0.01, 0.25, 0.085, 0.2942, 0.1021, 0.3354, 0.04215, 0.37, 0.01818, 0.3121, 0.1021, 0.3354, 0.1292, 0.3708, 0.08029, 0.4197, 0.04215, 0.37, 0.1292, 0.3708, 0.1646, 0.3979, 0.13, 0.4578, 0.08029, 0.4197, 0.1646, 0.3979, 0.2058, 0.415, 0.1879, 0.4818, 0.13, 0.4578, 0.2058, 0.415, 0.25, 0.4208, 0.25, 0.49, 0.1879, 0.4818, 0.2942, 0.415, 0.25, 0.4208, 0.2058, 0.415, 0.1646, 0.3979, 0.1292, 0.3708, 0.1021, 0.3354, 0.085, 0.2942, 0.07918, 0.25, 0.085, 0.2058, 0.1021, 0.1646, 0.1292, 0.1292, 0.1646, 0.1021, 0.2058, 0.085, 0.25, 0.07918, 0.2942, 0.085, 0.3354, 0.1021, 0.3708, 0.1292, 0.3979, 0.1646, 0.415, 0.2058, 0.4208, 0.25, 0.415, 0.2942, 0.3979, 0.3354, 0.3708, 0.3708, 0.3354, 0.3979, 0.4208, 0.25, 0.415, 0.2942, 0.415, 0.2942, 0.4208, 0.25, 0.1292, 0.3708, 0.1021, 0.3354, 0.1021, 0.3354, 0.1292, 0.3708, 0.1646, 0.1021, 0.2058, 0.085, 0.2058, 0.085, 0.1646, 0.1021, 0.415, 0.2058, 0.4208, 0.25, 0.4208, 0.25, 0.415, 0.2058, 0.1646, 0.3979, 0.1292, 0.3708, 0.1292, 0.3708, 0.1646, 0.3979, 0.1292, 0.1292, 0.1646, 0.1021, 0.1646, 0.1021, 0.1292, 0.1292, 0.3979, 0.1646, 0.415, 0.2058, 0.415, 0.2058, 0.3979, 0.1646, 0.2058, 0.415, 0.1646, 0.3979, 0.1646, 0.3979, 0.2058, 0.415, 0.2942, 0.415, 0.25, 0.4208, 0.25, 0.4208, 0.2942, 0.415, 0.1021, 0.1646, 0.1292, 0.1292, 0.1292, 0.1292, 0.1021, 0.1646, 0.3708, 0.1292, 0.3979, 0.1646, 0.3979, 0.1646, 0.3708, 0.1292, 0.25, 0.4208, 0.2058, 0.415, 0.2058, 0.415, 0.25, 0.4208, 0.3354, 0.3979, 0.2942, 0.415, 0.2942, 0.415, 0.3354, 0.3979, 0.085, 0.2058, 0.1021, 0.1646, 0.1021, 0.1646, 0.085, 0.2058, 0.3354, 0.1021, 0.3708, 0.1292, 0.3708, 0.1292, 0.3354, 0.1021, 0.3708, 0.3708, 0.3354, 0.3979, 0.3354, 0.3979, 0.3708, 0.3708, 0.07918, 0.25, 0.085, 0.2058, 0.085, 0.2058, 0.07918, 0.25, 0.2942, 0.085, 0.3354, 0.1021, 0.3354, 0.1021, 0.2942, 0.085, 0.3979, 0.3354, 0.3708, 0.3708, 0.3708, 0.3708, 0.3979, 0.3354, 0.085, 0.2942, 0.07918, 0.25, 0.07918, 0.25, 0.085, 0.2942, 0.25, 0.07918, 0.2942, 0.085, 0.2942, 0.085, 0.25, 0.07918, 0.415, 0.2942, 0.3979, 0.3354, 0.3979, 0.3354, 0.415, 0.2942, 0.1021, 0.3354, 0.085, 0.2942, 0.085, 0.2942, 0.1021, 0.3354])
me_cylinder_007.update()

# ---- objects
ob_pole = bpy.data.objects.new('pole', me_cylinder_002)
ob_motor_mount = bpy.data.objects.new('motor mount', me_cylinder_003)
ob_propeller = bpy.data.objects.new('propeller', me_cylinder_005)
ob_base = bpy.data.objects.new('base', me_cylinder_007)

# ---- transforms, parenting, visibility, modifiers, constraints
ob_pole.location = (-0.323, -5.231e-07, -3.893)
ob_pole.scale = (0.08101, 0.08101, 3.887)
ob_motor_mount.location = (-0.3585, 0.0, 0.0)
ob_motor_mount.rotation_euler = (-1.344e-07, 1.571, 0.0)
ob_motor_mount.scale = (0.1609, 0.1609, 0.1609)
ob_propeller.location = (0.1122, 0.0, 0.0)
ob_propeller.rotation_euler = (1.571, -3.142, 1.571)
ob_propeller.scale = (0.2089, 0.2089, 0.03056)
ob_base.location = (-0.3485, -5.197e-07, -9.979)
ob_base.scale = (0.5594, 0.5594, 0.2547)

# ---- collection membership
col_collection.objects.link(ob_pole)
col_collection.objects.link(ob_motor_mount)
col_collection.objects.link(ob_propeller)
col_collection.objects.link(ob_base)

# ---- scene / render settings (as saved in the file)
scene.frame_start = 1; scene.frame_end = 250; scene.frame_set(1)
scene.render.engine = 'BLENDER_EEVEE_NEXT'
scene.cycles.sampling_pattern = 'TABULATED_SOBOL'
scene.eevee.ray_tracing_options.trace_max_roughness = 0.0
bpy.context.view_layer.update()

# ---- added for rendering (the .blend has no active camera and no usable light): camera, sun
cam_auto = bpy.data.cameras.new('AutoCamera')
cam_auto.lens = 50.0
cam_auto.sensor_width = 36.0
cam_auto.clip_end = 1000.0
ob_auto_camera = bpy.data.objects.new('AutoCamera', cam_auto)
scene.collection.objects.link(ob_auto_camera)
ob_auto_camera.location = (14.7931, -18.0878, 9.18954)
ob_auto_camera.rotation_euler = (1.09748, -7.21219e-08, 0.694738)
scene.camera = ob_auto_camera
light_auto_sun = bpy.data.lights.new('AutoSun', 'SUN')
light_auto_sun.energy = 3.0
light_auto_sun.angle = 0.0523599
ob_auto_sun = bpy.data.objects.new('AutoSun', light_auto_sun)
scene.collection.objects.link(ob_auto_sun)
ob_auto_sun.rotation_euler = (0.872665, 0.174533, 0.523599)
bpy.context.view_layer.update()
